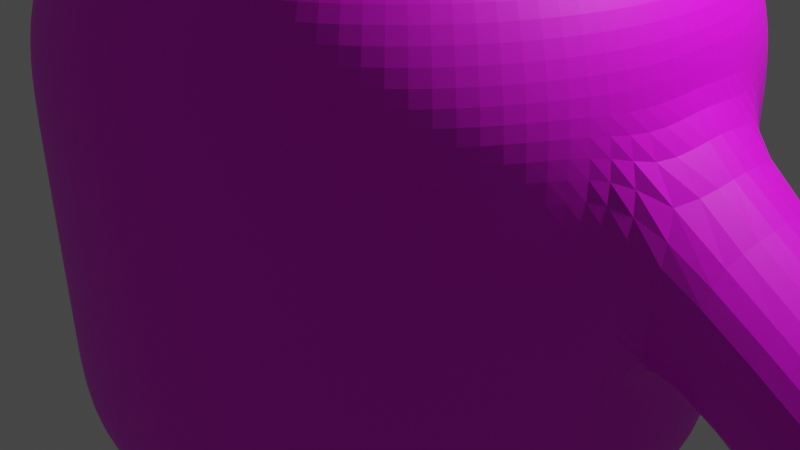 # Source: ninja.blend  (saved by Blender 3.3.6; exported with 4.5.12 LTS)
import bpy
from mathutils import Matrix  # noqa: F401  (used for matrix-valued properties, if any)

bpy.ops.wm.read_factory_settings(use_empty=True)
scene = bpy.context.scene
scene.name = 'Scene'

# ---- collections
col_collection = bpy.data.collections.new('Collection'); scene.collection.children.link(col_collection)

# ---- images (referenced by path relative to the original .blend; pixels are not part of the script)
import os
ASSET_DIR = os.environ.get("B2B_ASSET_DIR", "")  # directory of the original .blend (textures are referenced by path, not embedded)
HERE = os.path.dirname(os.path.abspath(__file__))  # packed textures are extracted next to this script under _unpacked/

def load_image(name, relpath, width, height, colorspace="sRGB"):
    """Load a texture the original file referenced (path relative to the .blend, or extracted next to this script)."""
    p = next((c for c in (os.path.join(HERE, relpath), os.path.join(ASSET_DIR, relpath)) if relpath and os.path.exists(c)), "")
    if p:
        img = bpy.data.images.load(p, check_existing=True)
        img.name = name
    else:  # same state as the original file: an image datablock whose file is absent (Cycles renders it pink)
        img = bpy.data.images.new(name, width, height)
        img.source = "FILE"
        img.filepath = "//" + (relpath or name)
    img.colorspace_settings.name = colorspace
    return img
img_ninjaskin_psd = load_image('ninjaSkin.psd', 'ninjaSkin.psd', 1024, 1024, 'sRGB')

# ---- materials (node trees are filled in below, after node groups)
mat_material_002 = bpy.data.materials.new('Material.002')
mat_material_002.use_transparent_shadow = False

# ---- material node trees
mat_material_002.use_nodes = True; mat_material_002.node_tree.nodes.clear()
_N = mat_material_002.node_tree.nodes; _L = mat_material_002.node_tree.links
n0 = _N.new('ShaderNodeBsdfPrincipled'); n0.name = 'Principled BSDF'; n0.location = (10, 300)
n0.distribution = 'GGX'
n0.subsurface_method = 'RANDOM_WALK_SKIN'
n0.inputs[3].default_value = 1.45
n0.inputs[27].default_value = (0.0, 0.0, 0.0, 1.0)
n0.inputs[28].default_value = 1.0
n1 = _N.new('ShaderNodeOutputMaterial'); n1.name = 'Material Output'; n1.location = (300, 300)
n2 = _N.new('ShaderNodeTexImage'); n2.name = 'Image Texture'; n2.location = (-280, 280)
n2.image = img_ninjaskin_psd
_L.new(n0.outputs[0], n1.inputs[0])
_L.new(n2.outputs[0], n0.inputs[0])
n1.is_active_output = True

# ---- world
world_world = bpy.data.worlds.new('World'); scene.world = world_world
world_world.use_nodes = True; world_world.node_tree.nodes.clear()
_N = world_world.node_tree.nodes; _L = world_world.node_tree.links
n0 = _N.new('ShaderNodeOutputWorld'); n0.name = 'World Output'; n0.location = (300, 300)
n1 = _N.new('ShaderNodeBackground'); n1.name = 'Background'; n1.location = (10, 300)
n1.inputs[0].default_value = (0.05088, 0.05088, 0.05088, 1.0)
_L.new(n1.outputs[0], n0.inputs[0])
n0.is_active_output = True
world_world.color = (0.05088, 0.05088, 0.05088)
world_world.use_sun_shadow = False
world_world.sun_shadow_jitter_overblur = 0.0

# ---- cameras
cam_camera = bpy.data.cameras.new('Camera')
cam_camera.clip_end = 100.0
cam_camera.ortho_scale = 7.314

# ---- lights
light_light = bpy.data.lights.new('Light', 'POINT')
light_light.transmission_factor = 0.0
light_light.energy = 1000.0
light_light.shadow_soft_size = 0.1
light_light.shadow_maximum_resolution = 0.006
light_light.use_absolute_resolution = True

# ---- meshes
me_sphere = bpy.data.meshes.new('Sphere')
me_sphere.from_pydata([(0.0, 1.855, 4.041), (0.0, 2.776, 3.349), (0.0, 3.274, 2.374), (0.0, 3.338, 1.885), (0.0, 3.274, -1.378), (0.0, 2.776, -2.012), (0.1271, 0.6388, 4.415), (0.2492, 1.253, 4.273), (0.3618, 1.819, 4.041), (0.4605, 2.315, 3.729), (0.5415, 2.722, 3.349), (0.6017, 3.025, 2.916), (0.6388, 3.211, 2.374), (0.6513, 3.274, 1.885), (0.6388, 3.211, -1.378), (0.6017, 3.025, -1.708), (0.5415, 2.722, -2.012), (0.4605, 2.315, -2.279), (0.3618, 1.819, -2.498), (0.2492, 1.253, -2.66), (0.1271, 0.6388, -2.76), (0.2492, 0.6017, 4.415), (0.4889, 1.18, 4.273), (0.7098, 1.714, 4.041), (0.9034, 2.181, 3.729), (1.062, 2.564, 3.349), (1.18, 2.849, 2.916), (1.253, 3.025, 2.374), (1.278, 3.084, 1.885), (1.253, 3.025, -1.378), (1.18, 2.849, -1.708), (1.062, 2.564, -2.012), (0.9034, 2.181, -2.279), (0.7098, 1.714, -2.498), (0.4889, 1.18, -2.66), (0.2492, 0.6017, -2.76), (0.3618, 0.5415, 4.415), (0.7098, 1.062, 4.273), (1.03, 1.542, 4.041), (1.311, 1.963, 3.729), (1.542, 2.308, 3.349), (1.714, 2.564, 2.916), (1.819, 2.722, 2.374), (1.855, 2.776, 1.885), (1.819, 2.722, -1.378), (1.714, 2.564, -1.708), (1.542, 2.308, -2.012), (1.311, 1.963, -2.279), (1.03, 1.542, -2.498), (0.7098, 1.062, -2.66), (0.3618, 0.5415, -2.76), (0.4605, 0.4605, 4.415), (0.9034, 0.9034, 4.273), (1.311, 1.311, 4.041), (1.669, 1.669, 3.729), (1.963, 1.963, 3.349), (2.181, 2.181, 2.916), (2.315, 2.315, 2.374), (2.361, 2.361, 1.885), (2.315, 2.315, -1.378), (2.181, 2.181, -1.708), (1.963, 1.963, -2.012), (1.669, 1.669, -2.279), (1.311, 1.311, -2.498), (0.9034, 0.9034, -2.66), (0.4605, 0.4605, -2.76), (0.5415, 0.3618, 4.415), (1.062, 0.7098, 4.273), (1.542, 1.03, 4.041), (1.963, 1.311, 3.729), (2.308, 1.542, 3.349), (2.564, 1.714, 2.916), (2.722, 1.819, 2.374), (2.776, 1.855, 1.885), (2.722, 1.819, -1.378), (2.564, 1.714, -1.708), (2.308, 1.542, -2.012), (1.963, 1.311, -2.279), (1.542, 1.03, -2.498), (1.062, 0.7098, -2.66), (0.5415, 0.3618, -2.76), (0.0, 0.0, 4.463), (0.6017, 0.2492, 4.415), (1.18, 0.4889, 4.273), (1.714, 0.7098, 4.041), (2.181, 0.9034, 3.729), (2.564, 1.062, 3.349), (2.849, 1.18, 2.916), (3.025, 1.253, 2.374), (3.084, 1.278, 1.885), (3.025, 1.253, -1.378), (2.849, 1.18, -1.708), (2.564, 1.062, -2.012), (2.181, 0.9034, -2.279), (1.714, 0.7098, -2.498), (1.18, 0.4889, -2.66), (0.6017, 0.2492, -2.76), (0.6388, 0.1271, 4.415), (1.253, 0.2492, 4.273), (1.819, 0.3618, 4.041), (2.315, 0.4605, 3.729), (2.722, 0.5415, 3.349), (3.025, 0.6017, 2.916), (3.211, 0.6388, 2.374), (3.287, 0.6272, 1.695), (3.211, 0.6388, -1.378), (3.025, 0.6017, -1.708), (2.722, 0.5415, -2.012), (2.43, 0.6615, -2.224), (1.661, 0.5973, -2.561), (1.253, 0.2492, -2.66), (0.6388, 0.1271, -2.76), (0.6513, -3.731e-08, 4.415), (1.278, -7.462e-08, 4.273), (1.855, -1.741e-07, 4.041), (2.361, 4.975e-08, 3.729), (2.776, -2.985e-07, 3.349), (3.084, 1.492e-07, 2.916), (3.274, -2.985e-07, 2.374), (3.292, 1.288e-05, 1.955), (3.274, -2.985e-07, -1.378), (3.084, 1.492e-07, -1.708), (2.776, -2.985e-07, -2.012), (2.8, 1.894e-07, -2.105), (1.41, -4.378e-07, -2.711), (1.278, -7.462e-08, -2.66), (0.6513, -3.731e-08, -2.76), (0.6388, -0.1271, 4.415), (1.253, -0.2492, 4.273), (1.819, -0.3618, 4.041), (2.315, -0.4605, 3.729), (2.722, -0.5415, 3.349), (3.025, -0.6017, 2.916), (3.211, -0.6388, 2.374), (3.287, -0.6272, 1.695), (3.211, -0.6388, -1.378), (3.025, -0.6017, -1.708), (2.722, -0.5415, -2.012), (2.43, -0.6615, -2.224), (1.661, -0.5973, -2.561), (1.253, -0.2492, -2.66), (0.6388, -0.1271, -2.76), (0.6017, -0.2492, 4.415), (1.18, -0.4889, 4.273), (1.714, -0.7098, 4.041), (2.181, -0.9034, 3.729), (2.564, -1.062, 3.349), (2.849, -1.18, 2.916), (3.025, -1.253, 2.374), (3.084, -1.278, 1.885), (3.025, -1.253, -1.378), (2.849, -1.18, -1.708), (2.564, -1.062, -2.012), (2.181, -0.9034, -2.279), (1.714, -0.7098, -2.498), (1.18, -0.4889, -2.66), (0.6017, -0.2492, -2.76), (0.5415, -0.3618, 4.415), (1.062, -0.7098, 4.273), (1.542, -1.03, 4.041), (1.963, -1.311, 3.729), (2.308, -1.542, 3.349), (2.564, -1.714, 2.916), (2.722, -1.819, 2.374), (2.776, -1.855, 1.885), (2.722, -1.819, -1.378), (2.564, -1.714, -1.708), (2.308, -1.542, -2.012), (1.963, -1.311, -2.279), (1.542, -1.03, -2.498), (1.062, -0.7098, -2.66), (0.5415, -0.3618, -2.76), (0.4605, -0.4605, 4.415), (0.9034, -0.9034, 4.273), (1.311, -1.311, 4.041), (1.669, -1.669, 3.729), (1.963, -1.963, 3.349), (2.181, -2.181, 2.916), (2.315, -2.315, 2.374), (2.361, -2.361, 1.885), (2.315, -2.315, -1.378), (2.181, -2.181, -1.708), (1.963, -1.963, -2.012), (1.669, -1.669, -2.279), (1.311, -1.311, -2.498), (0.9034, -0.9034, -2.66), (0.4605, -0.4605, -2.76), (0.3618, -0.5415, 4.415), (0.7098, -1.062, 4.273), (1.03, -1.542, 4.041), (1.311, -1.963, 3.729), (1.542, -2.308, 3.349), (1.714, -2.564, 2.916), (1.819, -2.722, 2.374), (1.855, -2.776, 1.885), (1.819, -2.722, -1.378), (1.714, -2.564, -1.708), (1.542, -2.308, -2.012), (1.311, -1.963, -2.279), (1.03, -1.542, -2.498), (0.7098, -1.062, -2.66), (0.3618, -0.5415, -2.76), (0.2492, -0.6017, 4.415), (0.4889, -1.18, 4.273), (0.7098, -1.714, 4.041), (0.9034, -2.181, 3.729), (1.062, -2.564, 3.349), (1.18, -2.849, 2.916), (1.253, -3.025, 2.374), (1.278, -3.084, 1.885), (1.253, -3.025, -1.378), (1.18, -2.849, -1.708), (1.062, -2.564, -2.012), (0.9034, -2.181, -2.279), (0.7098, -1.714, -2.498), (0.4889, -1.18, -2.66), (0.2492, -0.6017, -2.76), (0.1271, -0.6388, 4.415), (0.2492, -1.253, 4.273), (0.3618, -1.819, 4.041), (0.4605, -2.315, 3.729), (0.5415, -2.722, 3.349), (0.6017, -3.025, 2.916), (0.6388, -3.211, 2.374), (0.6513, -3.274, 1.885), (0.6388, -3.211, -1.378), (0.6017, -3.025, -1.708), (0.5415, -2.722, -2.012), (0.4605, -2.315, -2.279), (0.3618, -1.819, -2.498), (0.2492, -1.253, -2.66), (0.1271, -0.6388, -2.76), (0.0, -0.6513, 4.415), (0.0, -1.278, 4.273), (0.0, -1.855, 4.041), (0.0, -2.361, 3.729), (0.0, -2.776, 3.349), (0.0, -3.084, 2.916), (0.0, -3.274, 2.374), (0.0, -3.338, 1.885), (0.0, -3.274, -1.378), (0.0, -3.084, -1.708), (0.0, -2.776, -2.012), (0.0, -2.361, -2.279), (0.0, -1.855, -2.498), (0.0, -1.278, -2.66), (0.0, -0.6513, -2.76), (0.0, 0.0, -2.794), (0.0, 0.6513, 4.415), (0.0, 1.278, 4.273), (0.0, 2.361, 3.729), (0.0, 3.084, 2.916), (0.0, 3.084, -1.708), (0.0, 2.361, -2.279), (0.0, 1.855, -2.498), (0.0, 1.278, -2.66), (0.0, 0.6513, -2.76), (0.0, 3.306, 0.2532), (0.645, 3.243, 0.2532), (1.265, 3.055, 0.2532), (1.837, 2.749, 0.2532), (2.338, 2.338, 0.2532), (2.749, 1.837, 0.2532), (3.055, 1.265, 0.2532), (3.263, 0.6272, 0.4411), (3.258, -1.379e-05, 0.1813), (3.263, -0.6272, 0.4411), (3.055, -1.265, 0.2532), (2.749, -1.837, 0.2532), (2.338, -2.338, 0.2532), (1.837, -2.749, 0.2532), (1.265, -3.055, 0.2532), (0.645, -3.243, 0.2532), (0.0, -3.306, 0.2532), (0.0, 3.29, -0.5626), (0.6419, 3.227, -0.5626), (1.259, 3.04, -0.5626), (1.828, 2.736, -0.5626), (2.327, 2.327, -0.5626), (2.736, 1.828, -0.5626), (3.04, 1.259, -0.5626), (3.227, 0.6419, -0.5626), (3.29, -3.607e-07, -0.5626), (3.227, -0.6419, -0.5626), (3.04, -1.259, -0.5626), (2.736, -1.828, -0.5626), (2.327, -2.327, -0.5626), (1.828, -2.736, -0.5626), (1.259, -3.04, -0.5626), (0.6419, -3.227, -0.5626), (0.0, -3.29, -0.5626), (0.0, 3.322, 1.069), (0.6482, 3.259, 1.069), (1.271, 3.069, 1.069), (1.846, 2.762, 1.069), (2.349, 2.349, 1.069), (2.762, 1.846, 1.069), (3.069, 1.271, 1.069), (3.275, 0.887, 1.068), (3.275, -0.887, 1.068), (3.069, -1.271, 1.069), (2.762, -1.846, 1.069), (2.349, -2.349, 1.069), (1.846, -2.762, 1.069), (1.271, -3.069, 1.069), (0.6482, -3.259, 1.069), (0.0, -3.322, 1.069), (5.616, 0.6272, 0.1909), (5.779, 1.255e-05, 0.3934), (5.616, -0.6272, 0.1909), (4.83, 0.6272, -0.7867), (4.667, -1.418e-05, -0.9892), (4.83, -0.6272, -0.7867), (5.223, 0.887, -0.2979), (5.223, -0.887, -0.2979), (5.854, 0.5211, -0.1362), (5.989, 1.016e-05, 0.03205), (5.854, -0.5211, -0.1362), (5.201, 0.5211, -0.9484), (5.065, -1.205e-05, -1.117), (5.201, -0.5211, -0.9484), (5.527, 0.7369, -0.5423), (5.527, -0.7369, -0.5423), (5.874, 0.2778, -0.4909), (5.946, 4.792e-06, -0.4012), (5.874, -0.2778, -0.4908), (5.526, 0.2778, -0.9239), (5.454, -7.046e-06, -1.014), (5.526, -0.2778, -0.9239), (5.7, 0.3929, -0.7074), (5.7, -0.3929, -0.7074), (5.873, 0.1004, -0.7229), (5.899, 8.036e-07, -0.6905), (5.873, -0.1004, -0.7229), (5.747, 0.1004, -0.8795), (5.721, -3.477e-06, -0.9119), (5.747, -0.1004, -0.8795), (5.81, 0.142, -0.8012), (5.81, -0.142, -0.8012), (2.464, 0.6195, -3.779), (1.698, 0.5308, -3.762), (2.84, 0.02781, -3.817), (1.453, -0.02638, -3.785), (2.511, -0.5908, -3.767), (1.741, -0.5621, -3.752), (2.362, 0.4427, -3.961), (1.812, 0.379, -3.949), (2.632, 0.01794, -3.988), (1.636, -0.02095, -3.965), (2.396, -0.4261, -3.952), (1.843, -0.4055, -3.941), (2.267, 0.2752, -4.034), (1.923, 0.2354, -4.026), (2.436, 0.009626, -4.051), (1.814, -0.01469, -4.036), (2.288, -0.268, -4.028), (1.943, -0.2551, -4.021), (2.171, 0.1047, -4.075), (2.038, 0.08918, -4.072), (2.237, 0.001488, -4.082), (1.995, -0.007958, -4.076), (2.179, -0.1064, -4.073), (2.045, -0.1014, -4.071), (-0.1271, 0.6388, 4.415), (-0.2492, 1.253, 4.273), (-0.3618, 1.819, 4.041), (-0.4605, 2.315, 3.729), (-0.5415, 2.722, 3.349), (-0.6017, 3.025, 2.916), (-0.6388, 3.211, 2.374), (-0.6513, 3.274, 1.885), (-0.6388, 3.211, -1.378), (-0.6017, 3.025, -1.708), (-0.5415, 2.722, -2.012), (-0.4605, 2.315, -2.279), (-0.3618, 1.819, -2.498), (-0.2492, 1.253, -2.66), (-0.1271, 0.6388, -2.76), (-0.2492, 0.6017, 4.415), (-0.4889, 1.18, 4.273), (-0.7098, 1.714, 4.041), (-0.9034, 2.181, 3.729), (-1.062, 2.564, 3.349), (-1.18, 2.849, 2.916), (-1.253, 3.025, 2.374), (-1.278, 3.084, 1.885), (-1.253, 3.025, -1.378), (-1.18, 2.849, -1.708), (-1.062, 2.564, -2.012), (-0.9034, 2.181, -2.279), (-0.7098, 1.714, -2.498), (-0.4889, 1.18, -2.66), (-0.2492, 0.6017, -2.76), (-0.3618, 0.5415, 4.415), (-0.7098, 1.062, 4.273), (-1.03, 1.542, 4.041), (-1.311, 1.963, 3.729), (-1.542, 2.308, 3.349), (-1.714, 2.564, 2.916), (-1.819, 2.722, 2.374), (-1.855, 2.776, 1.885), (-1.819, 2.722, -1.378), (-1.714, 2.564, -1.708), (-1.542, 2.308, -2.012), (-1.311, 1.963, -2.279), (-1.03, 1.542, -2.498), (-0.7098, 1.062, -2.66), (-0.3618, 0.5415, -2.76), (-0.4605, 0.4605, 4.415), (-0.9034, 0.9034, 4.273), (-1.311, 1.311, 4.041), (-1.669, 1.669, 3.729), (-1.963, 1.963, 3.349), (-2.181, 2.181, 2.916), (-2.315, 2.315, 2.374), (-2.361, 2.361, 1.885), (-2.315, 2.315, -1.378), (-2.181, 2.181, -1.708), (-1.963, 1.963, -2.012), (-1.669, 1.669, -2.279), (-1.311, 1.311, -2.498), (-0.9034, 0.9034, -2.66), (-0.4605, 0.4605, -2.76), (-0.5415, 0.3618, 4.415), (-1.062, 0.7098, 4.273), (-1.542, 1.03, 4.041), (-1.963, 1.311, 3.729), (-2.308, 1.542, 3.349), (-2.564, 1.714, 2.916), (-2.722, 1.819, 2.374), (-2.776, 1.855, 1.885), (-2.722, 1.819, -1.378), (-2.564, 1.714, -1.708), (-2.308, 1.542, -2.012), (-1.963, 1.311, -2.279), (-1.542, 1.03, -2.498), (-1.062, 0.7098, -2.66), (-0.5415, 0.3618, -2.76), (-0.6017, 0.2492, 4.415), (-1.18, 0.4889, 4.273), (-1.714, 0.7098, 4.041), (-2.181, 0.9034, 3.729), (-2.564, 1.062, 3.349), (-2.849, 1.18, 2.916), (-3.025, 1.253, 2.374), (-3.084, 1.278, 1.885), (-3.025, 1.253, -1.378), (-2.849, 1.18, -1.708), (-2.564, 1.062, -2.012), (-2.181, 0.9034, -2.279), (-1.714, 0.7098, -2.498), (-1.18, 0.4889, -2.66), (-0.6017, 0.2492, -2.76), (-0.6388, 0.1271, 4.415), (-1.253, 0.2492, 4.273), (-1.819, 0.3618, 4.041), (-2.315, 0.4605, 3.729), (-2.722, 0.5415, 3.349), (-3.025, 0.6017, 2.916), (-3.211, 0.6388, 2.374), (-3.287, 0.6272, 1.695), (-3.211, 0.6388, -1.378), (-3.025, 0.6017, -1.708), (-2.722, 0.5415, -2.012), (-2.43, 0.6615, -2.224), (-1.661, 0.5973, -2.561), (-1.253, 0.2492, -2.66), (-0.6388, 0.1271, -2.76), (-0.6513, -3.731e-08, 4.415), (-1.278, -7.462e-08, 4.273), (-1.855, -1.741e-07, 4.041), (-2.361, 4.975e-08, 3.729), (-2.776, -2.985e-07, 3.349), (-3.084, 1.492e-07, 2.916), (-3.274, -2.985e-07, 2.374), (-3.292, 1.288e-05, 1.955), (-3.274, -2.985e-07, -1.378), (-3.084, 1.492e-07, -1.708), (-2.776, -2.985e-07, -2.012), (-2.8, 1.894e-07, -2.105), (-1.41, -4.378e-07, -2.711), (-1.278, -7.462e-08, -2.66), (-0.6513, -3.731e-08, -2.76), (-0.6388, -0.1271, 4.415), (-1.253, -0.2492, 4.273), (-1.819, -0.3618, 4.041), (-2.315, -0.4605, 3.729), (-2.722, -0.5415, 3.349), (-3.025, -0.6017, 2.916), (-3.211, -0.6388, 2.374), (-3.287, -0.6272, 1.695), (-3.211, -0.6388, -1.378), (-3.025, -0.6017, -1.708), (-2.722, -0.5415, -2.012), (-2.43, -0.6615, -2.224), (-1.661, -0.5973, -2.561), (-1.253, -0.2492, -2.66), (-0.6388, -0.1271, -2.76), (-0.6017, -0.2492, 4.415), (-1.18, -0.4889, 4.273), (-1.714, -0.7098, 4.041), (-2.181, -0.9034, 3.729), (-2.564, -1.062, 3.349), (-2.849, -1.18, 2.916), (-3.025, -1.253, 2.374), (-3.084, -1.278, 1.885), (-3.025, -1.253, -1.378), (-2.849, -1.18, -1.708), (-2.564, -1.062, -2.012), (-2.181, -0.9034, -2.279), (-1.714, -0.7098, -2.498), (-1.18, -0.4889, -2.66), (-0.6017, -0.2492, -2.76), (-0.5415, -0.3618, 4.415), (-1.062, -0.7098, 4.273), (-1.542, -1.03, 4.041), (-1.963, -1.311, 3.729), (-2.308, -1.542, 3.349), (-2.564, -1.714, 2.916), (-2.722, -1.819, 2.374), (-2.776, -1.855, 1.885), (-2.722, -1.819, -1.378), (-2.564, -1.714, -1.708), (-2.308, -1.542, -2.012), (-1.963, -1.311, -2.279), (-1.542, -1.03, -2.498), (-1.062, -0.7098, -2.66), (-0.5415, -0.3618, -2.76), (-0.4605, -0.4605, 4.415), (-0.9034, -0.9034, 4.273), (-1.311, -1.311, 4.041), (-1.669, -1.669, 3.729), (-1.963, -1.963, 3.349), (-2.181, -2.181, 2.916), (-2.315, -2.315, 2.374), (-2.361, -2.361, 1.885), (-2.315, -2.315, -1.378), (-2.181, -2.181, -1.708), (-1.963, -1.963, -2.012), (-1.669, -1.669, -2.279), (-1.311, -1.311, -2.498), (-0.9034, -0.9034, -2.66), (-0.4605, -0.4605, -2.76), (-0.3618, -0.5415, 4.415), (-0.7098, -1.062, 4.273), (-1.03, -1.542, 4.041), (-1.311, -1.963, 3.729), (-1.542, -2.308, 3.349), (-1.714, -2.564, 2.916), (-1.819, -2.722, 2.374), (-1.855, -2.776, 1.885), (-1.819, -2.722, -1.378), (-1.714, -2.564, -1.708), (-1.542, -2.308, -2.012), (-1.311, -1.963, -2.279), (-1.03, -1.542, -2.498), (-0.7098, -1.062, -2.66), (-0.3618, -0.5415, -2.76), (-0.2492, -0.6017, 4.415), (-0.4889, -1.18, 4.273), (-0.7098, -1.714, 4.041), (-0.9034, -2.181, 3.729), (-1.062, -2.564, 3.349), (-1.18, -2.849, 2.916), (-1.253, -3.025, 2.374), (-1.278, -3.084, 1.885), (-1.253, -3.025, -1.378), (-1.18, -2.849, -1.708), (-1.062, -2.564, -2.012), (-0.9034, -2.181, -2.279), (-0.7098, -1.714, -2.498), (-0.4889, -1.18, -2.66), (-0.2492, -0.6017, -2.76), (-0.1271, -0.6388, 4.415), (-0.2492, -1.253, 4.273), (-0.3618, -1.819, 4.041), (-0.4605, -2.315, 3.729), (-0.5415, -2.722, 3.349), (-0.6017, -3.025, 2.916), (-0.6388, -3.211, 2.374), (-0.6513, -3.274, 1.885), (-0.6388, -3.211, -1.378), (-0.6017, -3.025, -1.708), (-0.5415, -2.722, -2.012), (-0.4605, -2.315, -2.279), (-0.3618, -1.819, -2.498), (-0.2492, -1.253, -2.66), (-0.1271, -0.6388, -2.76), (-0.645, 3.243, 0.2532), (-1.265, 3.055, 0.2532), (-1.837, 2.749, 0.2532), (-2.338, 2.338, 0.2532), (-2.749, 1.837, 0.2532), (-3.055, 1.265, 0.2532), (-3.263, 0.6272, 0.4411), (-3.258, -1.379e-05, 0.1813), (-3.263, -0.6272, 0.4411), (-3.055, -1.265, 0.2532), (-2.749, -1.837, 0.2532), (-2.338, -2.338, 0.2532), (-1.837, -2.749, 0.2532), (-1.265, -3.055, 0.2532), (-0.645, -3.243, 0.2532), (-0.6419, 3.227, -0.5626), (-1.259, 3.04, -0.5626), (-1.828, 2.736, -0.5626), (-2.327, 2.327, -0.5626), (-2.736, 1.828, -0.5626), (-3.04, 1.259, -0.5626), (-3.227, 0.6419, -0.5626), (-3.29, -3.607e-07, -0.5626), (-3.227, -0.6419, -0.5626), (-3.04, -1.259, -0.5626), (-2.736, -1.828, -0.5626), (-2.327, -2.327, -0.5626), (-1.828, -2.736, -0.5626), (-1.259, -3.04, -0.5626), (-0.6419, -3.227, -0.5626), (-0.6482, 3.259, 1.069), (-1.271, 3.069, 1.069), (-1.846, 2.762, 1.069), (-2.349, 2.349, 1.069), (-2.762, 1.846, 1.069), (-3.069, 1.271, 1.069), (-3.275, 0.887, 1.068), (-3.275, -0.887, 1.068), (-3.069, -1.271, 1.069), (-2.762, -1.846, 1.069), (-2.349, -2.349, 1.069), (-1.846, -2.762, 1.069), (-1.271, -3.069, 1.069), (-0.6482, -3.259, 1.069), (-5.616, 0.6272, 0.1909), (-5.779, 1.255e-05, 0.3934), (-5.616, -0.6272, 0.1909), (-4.83, 0.6272, -0.7867), (-4.667, -1.418e-05, -0.9892), (-4.83, -0.6272, -0.7867), (-5.223, 0.887, -0.2979), (-5.223, -0.887, -0.2979), (-5.854, 0.5211, -0.1362), (-5.989, 1.016e-05, 0.03205), (-5.854, -0.5211, -0.1362), (-5.201, 0.5211, -0.9484), (-5.065, -1.205e-05, -1.117), (-5.201, -0.5211, -0.9484), (-5.527, 0.7369, -0.5423), (-5.527, -0.7369, -0.5423), (-5.874, 0.2778, -0.4909), (-5.946, 4.792e-06, -0.4012), (-5.874, -0.2778, -0.4908), (-5.526, 0.2778, -0.9239), (-5.454, -7.046e-06, -1.014), (-5.526, -0.2778, -0.9239), (-5.7, 0.3929, -0.7074), (-5.7, -0.3929, -0.7074), (-5.873, 0.1004, -0.7229), (-5.899, 8.036e-07, -0.6905), (-5.873, -0.1004, -0.7229), (-5.747, 0.1004, -0.8795), (-5.721, -3.477e-06, -0.9119), (-5.747, -0.1004, -0.8795), (-5.81, 0.142, -0.8012), (-5.81, -0.142, -0.8012), (-2.464, 0.6195, -3.779), (-1.698, 0.5308, -3.762), (-2.84, 0.02781, -3.817), (-1.453, -0.02638, -3.785), (-2.511, -0.5908, -3.767), (-1.741, -0.5621, -3.752), (-2.362, 0.4427, -3.961), (-1.812, 0.379, -3.949), (-2.632, 0.01794, -3.988), (-1.636, -0.02095, -3.965), (-2.396, -0.4261, -3.952), (-1.843, -0.4055, -3.941), (-2.267, 0.2752, -4.034), (-1.923, 0.2354, -4.026), (-2.436, 0.009626, -4.051), (-1.814, -0.01469, -4.036), (-2.288, -0.268, -4.028), (-1.943, -0.2551, -4.021), (-2.171, 0.1047, -4.075), (-2.038, 0.08918, -4.072), (-2.237, 0.001488, -4.082), (-1.995, -0.007958, -4.076), (-2.179, -0.1064, -4.073), (-2.045, -0.1014, -4.071)], [], [(291, 3, 13, 292), (249, 248, 6, 7), (252, 4, 14, 15), (0, 249, 7, 8), (5, 252, 15, 16), (250, 0, 8, 9), (253, 5, 16, 17), (1, 250, 9, 10), (254, 253, 17, 18), (251, 1, 10, 11), (255, 254, 18, 19), (2, 251, 11, 12), (256, 255, 19, 20), (3, 2, 12, 13), (248, 81, 6), (247, 256, 20), (20, 19, 34, 35), (13, 12, 27, 28), (6, 81, 21), (247, 20, 35), (292, 13, 28, 293), (7, 6, 21, 22), (15, 14, 29, 30), (8, 7, 22, 23), (16, 15, 30, 31), (9, 8, 23, 24), (17, 16, 31, 32), (10, 9, 24, 25), (18, 17, 32, 33), (11, 10, 25, 26), (19, 18, 33, 34), (12, 11, 26, 27), (32, 31, 46, 47), (25, 24, 39, 40), (33, 32, 47, 48), (26, 25, 40, 41), (34, 33, 48, 49), (27, 26, 41, 42), (35, 34, 49, 50), (28, 27, 42, 43), (21, 81, 36), (247, 35, 50), (293, 28, 43, 294), (22, 21, 36, 37), (30, 29, 44, 45), (23, 22, 37, 38), (31, 30, 45, 46), (24, 23, 38, 39), (36, 81, 51), (247, 50, 65), (294, 43, 58, 295), (37, 36, 51, 52), (45, 44, 59, 60), (38, 37, 52, 53), (46, 45, 60, 61), (39, 38, 53, 54), (47, 46, 61, 62), (40, 39, 54, 55), (48, 47, 62, 63), (41, 40, 55, 56), (49, 48, 63, 64), (42, 41, 56, 57), (50, 49, 64, 65), (43, 42, 57, 58), (55, 54, 69, 70), (63, 62, 77, 78), (56, 55, 70, 71), (64, 63, 78, 79), (57, 56, 71, 72), (65, 64, 79, 80), (58, 57, 72, 73), (51, 81, 66), (247, 65, 80), (295, 58, 73, 296), (52, 51, 66, 67), (60, 59, 74, 75), (53, 52, 67, 68), (61, 60, 75, 76), (54, 53, 68, 69), (62, 61, 76, 77), (296, 73, 89, 297), (67, 66, 82, 83), (75, 74, 90, 91), (68, 67, 83, 84), (76, 75, 91, 92), (69, 68, 84, 85), (77, 76, 92, 93), (70, 69, 85, 86), (78, 77, 93, 94), (71, 70, 86, 87), (79, 78, 94, 95), (72, 71, 87, 88), (80, 79, 95, 96), (73, 72, 88, 89), (66, 81, 82), (247, 80, 96), (94, 93, 108, 109), (87, 86, 101, 102), (95, 94, 109, 110), (88, 87, 102, 103), (96, 95, 110, 111), (89, 88, 103, 104), (82, 81, 97), (247, 96, 111), (297, 89, 104, 298), (83, 82, 97, 98), (91, 90, 105, 106), (84, 83, 98, 99), (92, 91, 106, 107), (85, 84, 99, 100), (93, 92, 107, 108), (86, 85, 100, 101), (98, 97, 112, 113), (106, 105, 120, 121), (99, 98, 113, 114), (107, 106, 121, 122), (100, 99, 114, 115), (108, 107, 122, 123), (101, 100, 115, 116), (124, 109, 340, 342), (102, 101, 116, 117), (110, 109, 124, 125), (103, 102, 117, 118), (111, 110, 125, 126), (104, 103, 118, 119), (97, 81, 112), (247, 111, 126), (117, 116, 131, 132), (125, 124, 139, 140), (118, 117, 132, 133), (126, 125, 140, 141), (119, 118, 133, 134), (112, 81, 127), (247, 126, 141), (113, 112, 127, 128), (121, 120, 135, 136), (114, 113, 128, 129), (122, 121, 136, 137), (115, 114, 129, 130), (123, 122, 137, 138), (116, 115, 130, 131), (138, 139, 344, 343), (136, 135, 150, 151), (129, 128, 143, 144), (137, 136, 151, 152), (130, 129, 144, 145), (138, 137, 152, 153), (131, 130, 145, 146), (139, 138, 153, 154), (132, 131, 146, 147), (140, 139, 154, 155), (133, 132, 147, 148), (141, 140, 155, 156), (134, 133, 148, 149), (127, 81, 142), (247, 141, 156), (299, 134, 149, 300), (128, 127, 142, 143), (155, 154, 169, 170), (148, 147, 162, 163), (156, 155, 170, 171), (149, 148, 163, 164), (142, 81, 157), (247, 156, 171), (300, 149, 164, 301), (143, 142, 157, 158), (151, 150, 165, 166), (144, 143, 158, 159), (152, 151, 166, 167), (145, 144, 159, 160), (153, 152, 167, 168), (146, 145, 160, 161), (154, 153, 168, 169), (147, 146, 161, 162), (167, 166, 181, 182), (160, 159, 174, 175), (168, 167, 182, 183), (161, 160, 175, 176), (169, 168, 183, 184), (162, 161, 176, 177), (170, 169, 184, 185), (163, 162, 177, 178), (171, 170, 185, 186), (164, 163, 178, 179), (157, 81, 172), (247, 171, 186), (301, 164, 179, 302), (158, 157, 172, 173), (166, 165, 180, 181), (159, 158, 173, 174), (186, 185, 200, 201), (179, 178, 193, 194), (172, 81, 187), (247, 186, 201), (302, 179, 194, 303), (173, 172, 187, 188), (181, 180, 195, 196), (174, 173, 188, 189), (182, 181, 196, 197), (175, 174, 189, 190), (183, 182, 197, 198), (176, 175, 190, 191), (184, 183, 198, 199), (177, 176, 191, 192), (185, 184, 199, 200), (178, 177, 192, 193), (190, 189, 204, 205), (198, 197, 212, 213), (191, 190, 205, 206), (199, 198, 213, 214), (192, 191, 206, 207), (200, 199, 214, 215), (193, 192, 207, 208), (201, 200, 215, 216), (194, 193, 208, 209), (187, 81, 202), (247, 201, 216), (303, 194, 209, 304), (188, 187, 202, 203), (196, 195, 210, 211), (189, 188, 203, 204), (197, 196, 211, 212), (209, 208, 223, 224), (202, 81, 217), (247, 216, 231), (304, 209, 224, 305), (203, 202, 217, 218), (211, 210, 225, 226), (204, 203, 218, 219), (212, 211, 226, 227), (205, 204, 219, 220), (213, 212, 227, 228), (206, 205, 220, 221), (214, 213, 228, 229), (207, 206, 221, 222), (215, 214, 229, 230), (208, 207, 222, 223), (216, 215, 230, 231), (228, 227, 242, 243), (221, 220, 235, 236), (229, 228, 243, 244), (222, 221, 236, 237), (230, 229, 244, 245), (223, 222, 237, 238), (231, 230, 245, 246), (224, 223, 238, 239), (217, 81, 232), (247, 231, 246), (305, 224, 239, 306), (218, 217, 232, 233), (226, 225, 240, 241), (219, 218, 233, 234), (227, 226, 241, 242), (220, 219, 234, 235), (289, 272, 273, 290), (288, 271, 272, 289), (287, 270, 271, 288), (286, 269, 270, 287), (285, 268, 269, 286), (284, 267, 268, 285), (283, 266, 267, 284), (282, 265, 266, 283), (281, 264, 265, 282), (280, 263, 264, 281), (279, 262, 263, 280), (278, 261, 262, 279), (277, 260, 261, 278), (276, 259, 260, 277), (275, 258, 259, 276), (274, 257, 258, 275), (4, 274, 275, 14), (14, 275, 276, 29), (29, 276, 277, 44), (44, 277, 278, 59), (59, 278, 279, 74), (74, 279, 280, 90), (90, 280, 281, 105), (105, 281, 282, 120), (120, 282, 283, 135), (135, 283, 284, 150), (150, 284, 285, 165), (165, 285, 286, 180), (180, 286, 287, 195), (195, 287, 288, 210), (210, 288, 289, 225), (225, 289, 290, 240), (272, 305, 306, 273), (271, 304, 305, 272), (270, 303, 304, 271), (269, 302, 303, 270), (268, 301, 302, 269), (267, 300, 301, 268), (266, 299, 300, 267), (263, 297, 298, 264), (262, 296, 297, 263), (261, 295, 296, 262), (260, 294, 295, 261), (259, 293, 294, 260), (258, 292, 293, 259), (257, 291, 292, 258), (104, 119, 308, 307), (313, 307, 315, 321), (298, 104, 307, 313), (265, 264, 310, 311), (299, 266, 312, 314), (134, 299, 314, 309), (119, 134, 309, 308), (266, 265, 311, 312), (264, 298, 313, 310), (318, 321, 329, 326), (312, 311, 319, 320), (310, 313, 321, 318), (307, 308, 316, 315), (309, 314, 322, 317), (311, 310, 318, 319), (314, 312, 320, 322), (308, 309, 317, 316), (329, 323, 331, 337), (315, 316, 324, 323), (317, 322, 330, 325), (319, 318, 326, 327), (322, 320, 328, 330), (316, 317, 325, 324), (321, 315, 323, 329), (320, 319, 327, 328), (332, 333, 338, 336, 335, 334, 337, 331), (328, 327, 335, 336), (326, 329, 337, 334), (323, 324, 332, 331), (325, 330, 338, 333), (327, 326, 334, 335), (330, 328, 336, 338), (324, 325, 333, 332), (342, 340, 346, 348), (344, 342, 348, 350), (108, 123, 341, 339), (109, 108, 339, 340), (123, 138, 343, 341), (139, 124, 342, 344), (349, 350, 356, 355), (347, 349, 355, 353), (341, 343, 349, 347), (343, 344, 350, 349), (339, 341, 347, 345), (340, 339, 345, 346), (354, 352, 358, 360), (356, 354, 360, 362), (345, 347, 353, 351), (346, 345, 351, 352), (350, 348, 354, 356), (348, 346, 352, 354), (358, 357, 359, 360), (360, 359, 361, 362), (353, 355, 361, 359), (355, 356, 362, 361), (351, 353, 359, 357), (352, 351, 357, 358), (291, 618, 370, 3), (249, 364, 363, 248), (252, 372, 371, 4), (0, 365, 364, 249), (5, 373, 372, 252), (250, 366, 365, 0), (253, 374, 373, 5), (1, 367, 366, 250), (254, 375, 374, 253), (251, 368, 367, 1), (255, 376, 375, 254), (2, 369, 368, 251), (256, 377, 376, 255), (3, 370, 369, 2), (248, 363, 81), (247, 377, 256), (377, 392, 391, 376), (370, 385, 384, 369), (363, 378, 81), (247, 392, 377), (618, 619, 385, 370), (364, 379, 378, 363), (372, 387, 386, 371), (365, 380, 379, 364), (373, 388, 387, 372), (366, 381, 380, 365), (374, 389, 388, 373), (367, 382, 381, 366), (375, 390, 389, 374), (368, 383, 382, 367), (376, 391, 390, 375), (369, 384, 383, 368), (389, 404, 403, 388), (382, 397, 396, 381), (390, 405, 404, 389), (383, 398, 397, 382), (391, 406, 405, 390), (384, 399, 398, 383), (392, 407, 406, 391), (385, 400, 399, 384), (378, 393, 81), (247, 407, 392), (619, 620, 400, 385), (379, 394, 393, 378), (387, 402, 401, 386), (380, 395, 394, 379), (388, 403, 402, 387), (381, 396, 395, 380), (393, 408, 81), (247, 422, 407), (620, 621, 415, 400), (394, 409, 408, 393), (402, 417, 416, 401), (395, 410, 409, 394), (403, 418, 417, 402), (396, 411, 410, 395), (404, 419, 418, 403), (397, 412, 411, 396), (405, 420, 419, 404), (398, 413, 412, 397), (406, 421, 420, 405), (399, 414, 413, 398), (407, 422, 421, 406), (400, 415, 414, 399), (412, 427, 426, 411), (420, 435, 434, 419), (413, 428, 427, 412), (421, 436, 435, 420), (414, 429, 428, 413), (422, 437, 436, 421), (415, 430, 429, 414), (408, 423, 81), (247, 437, 422), (621, 622, 430, 415), (409, 424, 423, 408), (417, 432, 431, 416), (410, 425, 424, 409), (418, 433, 432, 417), (411, 426, 425, 410), (419, 434, 433, 418), (622, 623, 445, 430), (424, 439, 438, 423), (432, 447, 446, 431), (425, 440, 439, 424), (433, 448, 447, 432), (426, 441, 440, 425), (434, 449, 448, 433), (427, 442, 441, 426), (435, 450, 449, 434), (428, 443, 442, 427), (436, 451, 450, 435), (429, 444, 443, 428), (437, 452, 451, 436), (430, 445, 444, 429), (423, 438, 81), (247, 452, 437), (450, 465, 464, 449), (443, 458, 457, 442), (451, 466, 465, 450), (444, 459, 458, 443), (452, 467, 466, 451), (445, 460, 459, 444), (438, 453, 81), (247, 467, 452), (623, 624, 460, 445), (439, 454, 453, 438), (447, 462, 461, 446), (440, 455, 454, 439), (448, 463, 462, 447), (441, 456, 455, 440), (449, 464, 463, 448), (442, 457, 456, 441), (454, 469, 468, 453), (462, 477, 476, 461), (455, 470, 469, 454), (463, 478, 477, 462), (456, 471, 470, 455), (464, 479, 478, 463), (457, 472, 471, 456), (480, 667, 665, 465), (458, 473, 472, 457), (466, 481, 480, 465), (459, 474, 473, 458), (467, 482, 481, 466), (460, 475, 474, 459), (453, 468, 81), (247, 482, 467), (473, 488, 487, 472), (481, 496, 495, 480), (474, 489, 488, 473), (482, 497, 496, 481), (475, 490, 489, 474), (468, 483, 81), (247, 497, 482), (469, 484, 483, 468), (477, 492, 491, 476), (470, 485, 484, 469), (478, 493, 492, 477), (471, 486, 485, 470), (479, 494, 493, 478), (472, 487, 486, 471), (494, 668, 669, 495), (492, 507, 506, 491), (485, 500, 499, 484), (493, 508, 507, 492), (486, 501, 500, 485), (494, 509, 508, 493), (487, 502, 501, 486), (495, 510, 509, 494), (488, 503, 502, 487), (496, 511, 510, 495), (489, 504, 503, 488), (497, 512, 511, 496), (490, 505, 504, 489), (483, 498, 81), (247, 512, 497), (625, 626, 505, 490), (484, 499, 498, 483), (511, 526, 525, 510), (504, 519, 518, 503), (512, 527, 526, 511), (505, 520, 519, 504), (498, 513, 81), (247, 527, 512), (626, 627, 520, 505), (499, 514, 513, 498), (507, 522, 521, 506), (500, 515, 514, 499), (508, 523, 522, 507), (501, 516, 515, 500), (509, 524, 523, 508), (502, 517, 516, 501), (510, 525, 524, 509), (503, 518, 517, 502), (523, 538, 537, 522), (516, 531, 530, 515), (524, 539, 538, 523), (517, 532, 531, 516), (525, 540, 539, 524), (518, 533, 532, 517), (526, 541, 540, 525), (519, 534, 533, 518), (527, 542, 541, 526), (520, 535, 534, 519), (513, 528, 81), (247, 542, 527), (627, 628, 535, 520), (514, 529, 528, 513), (522, 537, 536, 521), (515, 530, 529, 514), (542, 557, 556, 541), (535, 550, 549, 534), (528, 543, 81), (247, 557, 542), (628, 629, 550, 535), (529, 544, 543, 528), (537, 552, 551, 536), (530, 545, 544, 529), (538, 553, 552, 537), (531, 546, 545, 530), (539, 554, 553, 538), (532, 547, 546, 531), (540, 555, 554, 539), (533, 548, 547, 532), (541, 556, 555, 540), (534, 549, 548, 533), (546, 561, 560, 545), (554, 569, 568, 553), (547, 562, 561, 546), (555, 570, 569, 554), (548, 563, 562, 547), (556, 571, 570, 555), (549, 564, 563, 548), (557, 572, 571, 556), (550, 565, 564, 549), (543, 558, 81), (247, 572, 557), (629, 630, 565, 550), (544, 559, 558, 543), (552, 567, 566, 551), (545, 560, 559, 544), (553, 568, 567, 552), (565, 580, 579, 564), (558, 573, 81), (247, 587, 572), (630, 631, 580, 565), (559, 574, 573, 558), (567, 582, 581, 566), (560, 575, 574, 559), (568, 583, 582, 567), (561, 576, 575, 560), (569, 584, 583, 568), (562, 577, 576, 561), (570, 585, 584, 569), (563, 578, 577, 562), (571, 586, 585, 570), (564, 579, 578, 563), (572, 587, 586, 571), (584, 243, 242, 583), (577, 236, 235, 576), (585, 244, 243, 584), (578, 237, 236, 577), (586, 245, 244, 585), (579, 238, 237, 578), (587, 246, 245, 586), (580, 239, 238, 579), (573, 232, 81), (247, 246, 587), (631, 306, 239, 580), (574, 233, 232, 573), (582, 241, 240, 581), (575, 234, 233, 574), (583, 242, 241, 582), (576, 235, 234, 575), (617, 290, 273, 602), (616, 617, 602, 601), (615, 616, 601, 600), (614, 615, 600, 599), (613, 614, 599, 598), (612, 613, 598, 597), (611, 612, 597, 596), (610, 611, 596, 595), (609, 610, 595, 594), (608, 609, 594, 593), (607, 608, 593, 592), (606, 607, 592, 591), (605, 606, 591, 590), (604, 605, 590, 589), (603, 604, 589, 588), (274, 603, 588, 257), (4, 371, 603, 274), (371, 386, 604, 603), (386, 401, 605, 604), (401, 416, 606, 605), (416, 431, 607, 606), (431, 446, 608, 607), (446, 461, 609, 608), (461, 476, 610, 609), (476, 491, 611, 610), (491, 506, 612, 611), (506, 521, 613, 612), (521, 536, 614, 613), (536, 551, 615, 614), (551, 566, 616, 615), (566, 581, 617, 616), (581, 240, 290, 617), (602, 273, 306, 631), (601, 602, 631, 630), (600, 601, 630, 629), (599, 600, 629, 628), (598, 599, 628, 627), (597, 598, 627, 626), (596, 597, 626, 625), (593, 594, 624, 623), (592, 593, 623, 622), (591, 592, 622, 621), (590, 591, 621, 620), (589, 590, 620, 619), (588, 589, 619, 618), (257, 588, 618, 291), (460, 632, 633, 475), (638, 646, 640, 632), (624, 638, 632, 460), (595, 636, 635, 594), (625, 639, 637, 596), (490, 634, 639, 625), (475, 633, 634, 490), (596, 637, 636, 595), (594, 635, 638, 624), (643, 651, 654, 646), (637, 645, 644, 636), (635, 643, 646, 638), (632, 640, 641, 633), (634, 642, 647, 639), (636, 644, 643, 635), (639, 647, 645, 637), (633, 641, 642, 634), (654, 662, 656, 648), (640, 648, 649, 641), (642, 650, 655, 647), (644, 652, 651, 643), (647, 655, 653, 645), (641, 649, 650, 642), (646, 654, 648, 640), (645, 653, 652, 644), (657, 656, 662, 659, 660, 661, 663, 658), (653, 661, 660, 652), (651, 659, 662, 654), (648, 656, 657, 649), (650, 658, 663, 655), (652, 660, 659, 651), (655, 663, 661, 653), (649, 657, 658, 650), (667, 673, 671, 665), (669, 675, 673, 667), (464, 664, 666, 479), (465, 665, 664, 464), (479, 666, 668, 494), (495, 669, 667, 480), (674, 680, 681, 675), (672, 678, 680, 674), (666, 672, 674, 668), (668, 674, 675, 669), (664, 670, 672, 666), (665, 671, 670, 664), (679, 685, 683, 677), (681, 687, 685, 679), (670, 676, 678, 672), (671, 677, 676, 670), (675, 681, 679, 673), (673, 679, 677, 671), (683, 685, 684, 682), (685, 687, 686, 684), (678, 684, 686, 680), (680, 686, 687, 681), (676, 682, 684, 678), (677, 683, 682, 676)])
_uv = me_sphere.uv_layers.new(name='UVMap')
_uv.uv.foreach_set('vector', [0.6177, 0.5488, 0.618, 0.6009, 0.577, 0.6008, 0.5769, 0.5487, 0.4924, 0.1526, 0.531, 0.1642, 0.5294, 0.1722, 0.4893, 0.1683, 0.6133, 0.3718, 0.6168, 0.3927, 0.5766, 0.3926, 0.5754, 0.3717, 0.4565, 0.1419, 0.4924, 0.1526, 0.4893, 0.1683, 0.452, 0.1647, 0.01883, 0.2133, 5.96e-06, 0.2152, 0.0, 0.1766, 0.01882, 0.1786, 0.4247, 0.1326, 0.4565, 0.1419, 0.452, 0.1647, 0.4189, 0.1615, 0.04451, 0.2108, 0.01883, 0.2133, 0.01882, 0.1786, 0.0445, 0.1812, 0.3982, 0.1249, 0.4247, 0.1326, 0.4189, 0.1615, 0.3915, 0.1589, 0.07607, 0.2077, 0.04451, 0.2108, 0.0445, 0.1812, 0.07606, 0.1845, 0.6133, 0.6668, 0.6076, 0.6948, 0.5735, 0.6947, 0.5754, 0.6667, 0.1123, 0.2041, 0.07607, 0.2077, 0.07606, 0.1845, 0.1123, 0.1881, 0.6168, 0.6321, 0.6133, 0.6668, 0.5754, 0.6667, 0.5766, 0.632, 0.1518, 0.2002, 0.1123, 0.2041, 0.1123, 0.1881, 0.1518, 0.1921, 0.618, 0.6009, 0.6168, 0.6321, 0.5766, 0.632, 0.577, 0.6008, 0.531, 0.1642, 0.5709, 0.1763, 0.5294, 0.1722, 0.193, 0.1961, 0.1518, 0.2002, 0.1518, 0.1921, 0.1518, 0.1921, 0.1123, 0.1881, 0.1154, 0.1724, 0.1534, 0.1841, 0.577, 0.6008, 0.5766, 0.632, 0.5357, 0.632, 0.5353, 0.6008, 0.5294, 0.1722, 0.5709, 0.1763, 0.5294, 0.1804, 0.193, 0.1961, 0.1518, 0.1921, 0.1534, 0.1841, 0.5769, 0.5487, 0.577, 0.6008, 0.5353, 0.6008, 0.5354, 0.5487, 0.4893, 0.1683, 0.5294, 0.1722, 0.5294, 0.1804, 0.4893, 0.1843, 0.5754, 0.3717, 0.5766, 0.3926, 0.5357, 0.3926, 0.5368, 0.3717, 0.452, 0.1647, 0.4893, 0.1683, 0.4893, 0.1843, 0.452, 0.1879, 0.5735, 0.3526, 0.5754, 0.3717, 0.5368, 0.3717, 0.5388, 0.3526, 0.4189, 0.1615, 0.452, 0.1647, 0.452, 0.1879, 0.4189, 0.191, 0.0445, 0.1812, 0.01882, 0.1786, 0.02558, 0.1445, 0.05026, 0.1523, 0.3915, 0.1589, 0.4189, 0.1615, 0.4189, 0.191, 0.3915, 0.1936, 0.07606, 0.1845, 0.0445, 0.1812, 0.05026, 0.1523, 0.08058, 0.1617, 0.5754, 0.6667, 0.5735, 0.6947, 0.5388, 0.6947, 0.5368, 0.6667, 0.1123, 0.1881, 0.07606, 0.1845, 0.08058, 0.1617, 0.1154, 0.1724, 0.5766, 0.632, 0.5754, 0.6667, 0.5368, 0.6667, 0.5357, 0.632, 0.05026, 0.1523, 0.02558, 0.1445, 0.03886, 0.1124, 0.06154, 0.125, 0.3915, 0.1936, 0.4189, 0.191, 0.4247, 0.22, 0.3982, 0.2277, 0.08058, 0.1617, 0.05026, 0.1523, 0.06154, 0.125, 0.08945, 0.1403, 0.5368, 0.6667, 0.5388, 0.6947, 0.5047, 0.6948, 0.499, 0.6668, 0.1154, 0.1724, 0.08058, 0.1617, 0.08945, 0.1403, 0.1215, 0.1577, 0.5357, 0.632, 0.5368, 0.6667, 0.499, 0.6668, 0.4955, 0.6321, 0.1534, 0.1841, 0.1154, 0.1724, 0.1215, 0.1577, 0.1565, 0.1765, 0.5353, 0.6008, 0.5357, 0.632, 0.4955, 0.6321, 0.4943, 0.6009, 0.5294, 0.1804, 0.5709, 0.1763, 0.531, 0.1883, 0.193, 0.1961, 0.1534, 0.1841, 0.1565, 0.1765, 0.5354, 0.5487, 0.5353, 0.6008, 0.4943, 0.6009, 0.4946, 0.5488, 0.4893, 0.1843, 0.5294, 0.1804, 0.531, 0.1883, 0.4924, 0.1999, 0.5368, 0.3717, 0.5357, 0.3926, 0.4955, 0.3927, 0.499, 0.3718, 0.452, 0.1879, 0.4893, 0.1843, 0.4924, 0.1999, 0.4565, 0.2106, 0.02558, 0.1445, 0.007516, 0.1387, 0.02226, 0.1031, 0.03886, 0.1124, 0.4189, 0.191, 0.452, 0.1879, 0.4565, 0.2106, 0.4247, 0.22, 0.531, 0.1883, 0.5709, 0.1763, 0.5341, 0.1959, 0.193, 0.1961, 0.1565, 0.1765, 0.161, 0.1698, 0.4946, 0.5488, 0.4943, 0.6009, 0.4557, 0.6011, 0.4562, 0.549, 0.4924, 0.1999, 0.531, 0.1883, 0.5341, 0.1959, 0.4985, 0.2147, 0.499, 0.3718, 0.4955, 0.3927, 0.4576, 0.3929, 0.4634, 0.372, 0.4565, 0.2106, 0.4924, 0.1999, 0.4985, 0.2147, 0.4654, 0.2321, 0.03886, 0.1124, 0.02226, 0.1031, 0.04368, 0.07101, 0.05813, 0.08358, 0.4247, 0.22, 0.4565, 0.2106, 0.4654, 0.2321, 0.436, 0.2473, 0.06154, 0.125, 0.03886, 0.1124, 0.05813, 0.08358, 0.07793, 0.1004, 0.3982, 0.2277, 0.4247, 0.22, 0.436, 0.2473, 0.4115, 0.2598, 0.08945, 0.1403, 0.06154, 0.125, 0.07793, 0.1004, 0.1023, 0.121, 0.499, 0.6668, 0.5047, 0.6948, 0.4726, 0.6949, 0.4634, 0.667, 0.1215, 0.1577, 0.08945, 0.1403, 0.1023, 0.121, 0.1304, 0.1444, 0.4955, 0.6321, 0.499, 0.6668, 0.4634, 0.667, 0.4576, 0.6323, 0.1565, 0.1765, 0.1215, 0.1577, 0.1304, 0.1444, 0.161, 0.1698, 0.4943, 0.6009, 0.4955, 0.6321, 0.4576, 0.6323, 0.4557, 0.6011, 0.4115, 0.2598, 0.436, 0.2473, 0.4524, 0.2718, 0.4308, 0.2887, 0.1023, 0.121, 0.07793, 0.1004, 0.0988, 0.07957, 0.1187, 0.1046, 0.4634, 0.667, 0.4726, 0.6949, 0.4438, 0.6952, 0.4313, 0.6673, 0.1304, 0.1444, 0.1023, 0.121, 0.1187, 0.1046, 0.1417, 0.1331, 0.4576, 0.6323, 0.4634, 0.667, 0.4313, 0.6673, 0.4236, 0.6326, 0.161, 0.1698, 0.1304, 0.1444, 0.1417, 0.1331, 0.1668, 0.164, 0.4557, 0.6011, 0.4576, 0.6323, 0.4236, 0.6326, 0.421, 0.6014, 0.5341, 0.1959, 0.5709, 0.1763, 0.5387, 0.2026, 0.193, 0.1961, 0.161, 0.1698, 0.1668, 0.164, 0.4562, 0.549, 0.4557, 0.6011, 0.421, 0.6014, 0.4216, 0.5493, 0.4985, 0.2147, 0.5341, 0.1959, 0.5387, 0.2026, 0.5074, 0.228, 0.4634, 0.372, 0.4576, 0.3929, 0.4236, 0.3932, 0.4313, 0.3723, 0.4654, 0.2321, 0.4985, 0.2147, 0.5074, 0.228, 0.4782, 0.2514, 0.05813, 0.08358, 0.04368, 0.07101, 0.07094, 0.04373, 0.08266, 0.05902, 0.436, 0.2473, 0.4654, 0.2321, 0.4782, 0.2514, 0.4524, 0.2718, 0.07793, 0.1004, 0.05813, 0.08358, 0.08266, 0.05902, 0.0988, 0.07957, 0.4216, 0.5493, 0.421, 0.6014, 0.3915, 0.6018, 0.3922, 0.5497, 0.5074, 0.228, 0.5387, 0.2026, 0.5444, 0.2084, 0.5187, 0.2393, 0.4313, 0.3723, 0.4236, 0.3932, 0.3946, 0.3936, 0.404, 0.3726, 0.4782, 0.2514, 0.5074, 0.228, 0.5187, 0.2393, 0.4946, 0.2678, 0.08266, 0.05902, 0.07094, 0.04373, 0.103, 0.02229, 0.1115, 0.03973, 0.4524, 0.2718, 0.4782, 0.2514, 0.4946, 0.2678, 0.4732, 0.2927, 0.0988, 0.07957, 0.08266, 0.05902, 0.1115, 0.03973, 0.1233, 0.06316, 0.4308, 0.2887, 0.4524, 0.2718, 0.4732, 0.2927, 0.4553, 0.3132, 0.1187, 0.1046, 0.0988, 0.07957, 0.1233, 0.06316, 0.138, 0.09169, 0.4143, 0.3011, 0.4308, 0.2887, 0.4553, 0.3132, 0.4415, 0.3284, 0.1417, 0.1331, 0.1187, 0.1046, 0.138, 0.09169, 0.1549, 0.1242, 0.4236, 0.6326, 0.4313, 0.6673, 0.404, 0.6677, 0.3946, 0.633, 0.1668, 0.164, 0.1417, 0.1331, 0.1549, 0.1242, 0.1735, 0.1595, 0.421, 0.6014, 0.4236, 0.6326, 0.3946, 0.633, 0.3915, 0.6018, 0.5387, 0.2026, 0.5709, 0.1763, 0.5444, 0.2084, 0.193, 0.1961, 0.1668, 0.164, 0.1735, 0.1595, 0.138, 0.09169, 0.1233, 0.06316, 0.1373, 0.04582, 0.1453, 0.09433, 0.9813, 0.6485, 0.968, 0.6763, 0.9401, 0.676, 0.9502, 0.6481, 0.1549, 0.1242, 0.138, 0.09169, 0.1453, 0.09433, 0.1697, 0.1181, 0.9894, 0.6138, 0.9813, 0.6485, 0.9502, 0.6481, 0.9565, 0.6134, 0.1735, 0.1595, 0.1549, 0.1242, 0.1697, 0.1181, 0.181, 0.1564, 0.9922, 0.5825, 0.9894, 0.6138, 0.9565, 0.6134, 0.9574, 0.57, 0.5444, 0.2084, 0.5709, 0.1763, 0.5512, 0.2129, 0.193, 0.1961, 0.1735, 0.1595, 0.181, 0.1564, 0.9915, 0.5305, 0.9922, 0.5825, 0.9574, 0.57, 0.9728, 0.5301, 0.5187, 0.2393, 0.5444, 0.2084, 0.5512, 0.2129, 0.5319, 0.2482, 0.9815, 0.3534, 0.9896, 0.3744, 0.9567, 0.374, 0.9505, 0.3531, 0.4946, 0.2678, 0.5187, 0.2393, 0.5319, 0.2482, 0.5139, 0.2807, 0.1115, 0.03973, 0.103, 0.02229, 0.1386, 0.007527, 0.1436, 0.02644, 0.4732, 0.2927, 0.4946, 0.2678, 0.5139, 0.2807, 0.4978, 0.3091, 0.1233, 0.06316, 0.1115, 0.03973, 0.1436, 0.02644, 0.1373, 0.04582, 0.4553, 0.3132, 0.4732, 0.2927, 0.4978, 0.3091, 0.4841, 0.3325, 0.5319, 0.2482, 0.5512, 0.2129, 0.5587, 0.2161, 0.5467, 0.2543, 0.9505, 0.3531, 0.9567, 0.374, 0.9196, 0.3737, 0.9155, 0.3528, 0.5139, 0.2807, 0.5319, 0.2482, 0.5467, 0.2543, 0.5353, 0.2895, 0.1436, 0.02644, 0.1386, 0.007527, 0.1764, 0.0, 0.1776, 0.01967, 0.4978, 0.3091, 0.5139, 0.2807, 0.5353, 0.2895, 0.525, 0.3204, 0.2948, 0.758, 0.308, 0.7589, 0.3079, 0.7903, 0.302, 0.7898, 0.4841, 0.3325, 0.4978, 0.3091, 0.525, 0.3204, 0.5162, 0.3458, 0.5533, 0.9673, 0.5152, 0.9797, 0.5168, 0.9081, 0.5527, 0.9035, 0.9502, 0.6481, 0.9401, 0.676, 0.9087, 0.6758, 0.9153, 0.6478, 0.1697, 0.1181, 0.1453, 0.09433, 0.1844, 0.1066, 0.1854, 0.115, 0.9565, 0.6134, 0.9502, 0.6481, 0.9153, 0.6478, 0.9194, 0.6131, 0.181, 0.1564, 0.1697, 0.1181, 0.1854, 0.115, 0.189, 0.1548, 0.9574, 0.57, 0.9565, 0.6134, 0.9194, 0.6131, 0.9198, 0.5863, 0.5512, 0.2129, 0.5709, 0.1763, 0.5587, 0.2161, 0.193, 0.1961, 0.181, 0.1564, 0.189, 0.1548, 0.9153, 0.6478, 0.9087, 0.6758, 0.875, 0.6756, 0.8779, 0.6477, 0.1854, 0.115, 0.1844, 0.1066, 0.2211, 0.08685, 0.2013, 0.115, 0.9194, 0.6131, 0.9153, 0.6478, 0.8779, 0.6477, 0.8797, 0.6129, 0.189, 0.1548, 0.1854, 0.115, 0.2013, 0.115, 0.1972, 0.1548, 0.9198, 0.5863, 0.9194, 0.6131, 0.8797, 0.6129, 0.882, 0.5695, 0.5587, 0.2161, 0.5709, 0.1763, 0.5667, 0.2176, 0.193, 0.1961, 0.189, 0.1548, 0.1972, 0.1548, 0.5467, 0.2543, 0.5587, 0.2161, 0.5667, 0.2176, 0.5623, 0.2574, 0.9155, 0.3528, 0.9196, 0.3737, 0.8798, 0.3735, 0.8781, 0.3526, 0.5353, 0.2895, 0.5467, 0.2543, 0.5623, 0.2574, 0.558, 0.2941, 0.1776, 0.01967, 0.1764, 0.0, 0.215, 0.0, 0.2123, 0.01967, 0.525, 0.3204, 0.5353, 0.2895, 0.558, 0.2941, 0.5539, 0.3262, 0.302, 0.7898, 0.3079, 0.7903, 0.308, 0.824, 0.2948, 0.8375, 0.5162, 0.3458, 0.525, 0.3204, 0.5539, 0.3262, 0.5502, 0.3526, 0.0757, 0.9934, 0.02547, 0.9849, 0.007937, 0.9158, 0.05192, 0.9036, 0.8781, 0.3526, 0.8798, 0.3735, 0.8389, 0.3734, 0.8396, 0.3526, 0.558, 0.2941, 0.5623, 0.2574, 0.5783, 0.2574, 0.5812, 0.2941, 0.2123, 0.01967, 0.215, 0.0, 0.2528, 0.007527, 0.2463, 0.02644, 0.5539, 0.3262, 0.558, 0.2941, 0.5812, 0.2941, 0.5834, 0.3262, 0.2212, 0.03754, 0.2123, 0.01967, 0.2463, 0.02644, 0.238, 0.05186, 0.5502, 0.3526, 0.5539, 0.3262, 0.5834, 0.3262, 0.5849, 0.3526, 0.2211, 0.08685, 0.2212, 0.03754, 0.238, 0.05186, 0.2281, 0.08281, 0.8779, 0.6477, 0.875, 0.6756, 0.8403, 0.6756, 0.8393, 0.6476, 0.2013, 0.115, 0.2211, 0.08685, 0.2281, 0.08281, 0.217, 0.1181, 0.8797, 0.6129, 0.8779, 0.6477, 0.8393, 0.6476, 0.8387, 0.6129, 0.1972, 0.1548, 0.2013, 0.115, 0.217, 0.1181, 0.2052, 0.1564, 0.882, 0.5695, 0.8797, 0.6129, 0.8387, 0.6129, 0.8386, 0.5816, 0.5667, 0.2176, 0.5709, 0.1763, 0.5748, 0.2176, 0.193, 0.1961, 0.1972, 0.1548, 0.2052, 0.1564, 0.8662, 0.5294, 0.882, 0.5695, 0.8386, 0.5816, 0.8387, 0.5295, 0.5623, 0.2574, 0.5667, 0.2176, 0.5748, 0.2176, 0.5783, 0.2574, 0.217, 0.1181, 0.2281, 0.08281, 0.2495, 0.09169, 0.2317, 0.1242, 0.8387, 0.6129, 0.8393, 0.6476, 0.8012, 0.6477, 0.7982, 0.6129, 0.2052, 0.1564, 0.217, 0.1181, 0.2317, 0.1242, 0.2127, 0.1595, 0.8386, 0.5816, 0.8387, 0.6129, 0.7982, 0.6129, 0.7973, 0.5816, 0.5748, 0.2176, 0.5709, 0.1763, 0.5828, 0.2161, 0.193, 0.1961, 0.2052, 0.1564, 0.2127, 0.1595, 0.8387, 0.5295, 0.8386, 0.5816, 0.7973, 0.5816, 0.7976, 0.5296, 0.5783, 0.2574, 0.5748, 0.2176, 0.5828, 0.2161, 0.594, 0.2543, 0.8396, 0.3526, 0.8389, 0.3734, 0.7984, 0.3735, 0.8014, 0.3526, 0.5812, 0.2941, 0.5783, 0.2574, 0.594, 0.2543, 0.6039, 0.2895, 0.2463, 0.02644, 0.2528, 0.007527, 0.2884, 0.02229, 0.2784, 0.03973, 0.5834, 0.3262, 0.5812, 0.2941, 0.6039, 0.2895, 0.6124, 0.3204, 0.238, 0.05186, 0.2463, 0.02644, 0.2784, 0.03973, 0.2652, 0.06316, 0.5849, 0.3526, 0.5834, 0.3262, 0.6124, 0.3204, 0.6189, 0.3458, 0.2281, 0.08281, 0.238, 0.05186, 0.2652, 0.06316, 0.2495, 0.09169, 0.8393, 0.6476, 0.8403, 0.6756, 0.806, 0.6756, 0.8012, 0.6477, 0.2784, 0.03973, 0.2884, 0.02229, 0.3205, 0.04373, 0.3072, 0.05902, 0.6124, 0.3204, 0.6039, 0.2895, 0.6254, 0.2807, 0.6396, 0.3091, 0.2652, 0.06316, 0.2784, 0.03973, 0.3072, 0.05902, 0.2898, 0.07957, 0.6189, 0.3458, 0.6124, 0.3204, 0.6396, 0.3091, 0.651, 0.3325, 0.2495, 0.09169, 0.2652, 0.06316, 0.2898, 0.07957, 0.2688, 0.1046, 0.8012, 0.6477, 0.806, 0.6756, 0.7733, 0.6758, 0.7649, 0.6478, 0.2317, 0.1242, 0.2495, 0.09169, 0.2688, 0.1046, 0.245, 0.1331, 0.7982, 0.6129, 0.8012, 0.6477, 0.7649, 0.6478, 0.7597, 0.6131, 0.2127, 0.1595, 0.2317, 0.1242, 0.245, 0.1331, 0.2194, 0.164, 0.7973, 0.5816, 0.7982, 0.6129, 0.7597, 0.6131, 0.758, 0.5818, 0.5828, 0.2161, 0.5709, 0.1763, 0.5903, 0.2129, 0.193, 0.1961, 0.2127, 0.1595, 0.2194, 0.164, 0.7976, 0.5296, 0.7973, 0.5816, 0.758, 0.5818, 0.7584, 0.5298, 0.594, 0.2543, 0.5828, 0.2161, 0.5903, 0.2129, 0.6087, 0.2482, 0.8014, 0.3526, 0.7984, 0.3735, 0.7599, 0.3737, 0.7651, 0.3528, 0.6039, 0.2895, 0.594, 0.2543, 0.6087, 0.2482, 0.6254, 0.2807, 0.2194, 0.164, 0.245, 0.1331, 0.2563, 0.1444, 0.2252, 0.1698, 0.758, 0.5818, 0.7597, 0.6131, 0.7246, 0.6134, 0.7222, 0.5821, 0.5903, 0.2129, 0.5709, 0.1763, 0.5971, 0.2084, 0.193, 0.1961, 0.2194, 0.164, 0.2252, 0.1698, 0.7584, 0.5298, 0.758, 0.5818, 0.7222, 0.5821, 0.7228, 0.5301, 0.6087, 0.2482, 0.5903, 0.2129, 0.5971, 0.2084, 0.622, 0.2393, 0.7651, 0.3528, 0.7599, 0.3737, 0.7248, 0.374, 0.732, 0.3531, 0.6254, 0.2807, 0.6087, 0.2482, 0.622, 0.2393, 0.6446, 0.2678, 0.3072, 0.05902, 0.3205, 0.04373, 0.3477, 0.07101, 0.3318, 0.08358, 0.6396, 0.3091, 0.6254, 0.2807, 0.6446, 0.2678, 0.6641, 0.2927, 0.2898, 0.07957, 0.3072, 0.05902, 0.3318, 0.08358, 0.3107, 0.1004, 0.651, 0.3325, 0.6396, 0.3091, 0.6641, 0.2927, 0.6798, 0.3132, 0.2688, 0.1046, 0.2898, 0.07957, 0.3107, 0.1004, 0.2852, 0.121, 0.7649, 0.6478, 0.7733, 0.6758, 0.7435, 0.676, 0.7318, 0.6481, 0.245, 0.1331, 0.2688, 0.1046, 0.2852, 0.121, 0.2563, 0.1444, 0.7597, 0.6131, 0.7649, 0.6478, 0.7318, 0.6481, 0.7246, 0.6134, 0.6641, 0.2927, 0.6446, 0.2678, 0.661, 0.2514, 0.685, 0.2718, 0.3107, 0.1004, 0.3318, 0.08358, 0.3511, 0.1124, 0.327, 0.125, 0.6798, 0.3132, 0.6641, 0.2927, 0.685, 0.2718, 0.7043, 0.2887, 0.2852, 0.121, 0.3107, 0.1004, 0.327, 0.125, 0.2981, 0.1403, 0.7318, 0.6481, 0.7435, 0.676, 0.7179, 0.6763, 0.7033, 0.6485, 0.2563, 0.1444, 0.2852, 0.121, 0.2981, 0.1403, 0.2652, 0.1577, 0.7246, 0.6134, 0.7318, 0.6481, 0.7033, 0.6485, 0.6943, 0.6138, 0.2252, 0.1698, 0.2563, 0.1444, 0.2652, 0.1577, 0.2297, 0.1765, 0.7222, 0.5821, 0.7246, 0.6134, 0.6943, 0.6138, 0.6924, 0.5788, 0.5971, 0.2084, 0.5709, 0.1763, 0.6028, 0.2026, 0.193, 0.1961, 0.2252, 0.1698, 0.2297, 0.1765, 0.7228, 0.5301, 0.7222, 0.5821, 0.6924, 0.5788, 0.6926, 0.5305, 0.622, 0.2393, 0.5971, 0.2084, 0.6028, 0.2026, 0.6333, 0.228, 0.732, 0.3531, 0.7248, 0.374, 0.6945, 0.3744, 0.7035, 0.3534, 0.6446, 0.2678, 0.622, 0.2393, 0.6333, 0.228, 0.661, 0.2514, 0.3318, 0.08358, 0.3477, 0.07101, 0.3692, 0.1031, 0.3511, 0.1124, 0.9979, 0.9034, 0.9885, 0.9375, 0.9544, 0.9371, 0.9564, 0.9059, 0.6028, 0.2026, 0.5709, 0.1763, 0.6074, 0.1959, 0.193, 0.1961, 0.2297, 0.1765, 0.2328, 0.1841, 0.9905, 0.8542, 0.9979, 0.9034, 0.9564, 0.9059, 0.956, 0.8538, 0.6333, 0.228, 0.6028, 0.2026, 0.6074, 0.1959, 0.6421, 0.2147, 0.9811, 0.6771, 0.9888, 0.6981, 0.9547, 0.6977, 0.949, 0.6768, 0.661, 0.2514, 0.6333, 0.228, 0.6421, 0.2147, 0.6739, 0.2321, 0.3511, 0.1124, 0.3692, 0.1031, 0.3839, 0.1387, 0.3643, 0.1445, 0.685, 0.2718, 0.661, 0.2514, 0.6739, 0.2321, 0.7014, 0.2473, 0.327, 0.125, 0.3511, 0.1124, 0.3643, 0.1445, 0.3383, 0.1523, 0.7043, 0.2887, 0.685, 0.2718, 0.7014, 0.2473, 0.7236, 0.2598, 0.2981, 0.1403, 0.327, 0.125, 0.3383, 0.1523, 0.3069, 0.1617, 0.9807, 0.9722, 0.9682, 1.0, 0.9393, 0.9997, 0.9487, 0.9718, 0.2652, 0.1577, 0.2981, 0.1403, 0.3069, 0.1617, 0.2713, 0.1724, 0.9885, 0.9375, 0.9807, 0.9722, 0.9487, 0.9718, 0.9544, 0.9371, 0.2297, 0.1765, 0.2652, 0.1577, 0.2713, 0.1724, 0.2328, 0.1841, 0.3383, 0.1523, 0.3643, 0.1445, 0.3711, 0.1786, 0.3441, 0.1812, 0.7236, 0.2598, 0.7014, 0.2473, 0.7127, 0.22, 0.7369, 0.2277, 0.3069, 0.1617, 0.3383, 0.1523, 0.3441, 0.1812, 0.3115, 0.1845, 0.9487, 0.9718, 0.9393, 0.9997, 0.9073, 0.9995, 0.913, 0.9716, 0.2713, 0.1724, 0.3069, 0.1617, 0.3115, 0.1845, 0.2744, 0.1881, 0.9544, 0.9371, 0.9487, 0.9718, 0.913, 0.9716, 0.9166, 0.9369, 0.2328, 0.1841, 0.2713, 0.1724, 0.2744, 0.1881, 0.2344, 0.1921, 0.9564, 0.9059, 0.9544, 0.9371, 0.9166, 0.9369, 0.9178, 0.9056, 0.6074, 0.1959, 0.5709, 0.1763, 0.6105, 0.1883, 0.193, 0.1961, 0.2328, 0.1841, 0.2344, 0.1921, 0.956, 0.8538, 0.9564, 0.9059, 0.9178, 0.9056, 0.9176, 0.8536, 0.6421, 0.2147, 0.6074, 0.1959, 0.6105, 0.1883, 0.6483, 0.1999, 0.949, 0.6768, 0.9547, 0.6977, 0.9169, 0.6974, 0.9134, 0.6765, 0.6739, 0.2321, 0.6421, 0.2147, 0.6483, 0.1999, 0.6828, 0.2106, 0.3643, 0.1445, 0.3839, 0.1387, 0.3915, 0.1766, 0.3711, 0.1786, 0.7014, 0.2473, 0.6739, 0.2321, 0.6828, 0.2106, 0.7127, 0.22, 0.9552, 0.7497, 0.9556, 0.8018, 0.9174, 0.8015, 0.9171, 0.7495, 0.9894, 0.7501, 0.99, 0.8021, 0.9556, 0.8018, 0.9552, 0.7497, 0.7241, 0.426, 0.7235, 0.478, 0.6929, 0.4784, 0.6937, 0.4264, 0.7594, 0.4257, 0.7589, 0.4777, 0.7235, 0.478, 0.7241, 0.426, 0.7981, 0.4255, 0.7978, 0.4776, 0.7589, 0.4777, 0.7594, 0.4257, 0.8388, 0.4255, 0.8387, 0.4775, 0.7978, 0.4776, 0.7981, 0.4255, 0.88, 0.4255, 0.8816, 0.4895, 0.8387, 0.4775, 0.8388, 0.4255, 0.9199, 0.4257, 0.9192, 0.4732, 0.8816, 0.4895, 0.88, 0.4255, 0.9571, 0.426, 0.957, 0.49, 0.9192, 0.4732, 0.9199, 0.4257, 0.9902, 0.4264, 0.9909, 0.4784, 0.957, 0.49, 0.9571, 0.426, 0.4229, 0.4453, 0.4223, 0.4973, 0.393, 0.4977, 0.3938, 0.4456, 0.4572, 0.445, 0.4567, 0.497, 0.4223, 0.4973, 0.4229, 0.4453, 0.4952, 0.4447, 0.4949, 0.4968, 0.4567, 0.497, 0.4572, 0.445, 0.5356, 0.4446, 0.5355, 0.4967, 0.4949, 0.4968, 0.4952, 0.4447, 0.5767, 0.4446, 0.5768, 0.4967, 0.5355, 0.4967, 0.5356, 0.4446, 0.6171, 0.4447, 0.6174, 0.4968, 0.5768, 0.4967, 0.5767, 0.4446, 0.6168, 0.3927, 0.6171, 0.4447, 0.5767, 0.4446, 0.5766, 0.3926, 0.5766, 0.3926, 0.5767, 0.4446, 0.5356, 0.4446, 0.5357, 0.3926, 0.5357, 0.3926, 0.5356, 0.4446, 0.4952, 0.4447, 0.4955, 0.3927, 0.4955, 0.3927, 0.4952, 0.4447, 0.4572, 0.445, 0.4576, 0.3929, 0.4576, 0.3929, 0.4572, 0.445, 0.4229, 0.4453, 0.4236, 0.3932, 0.4236, 0.3932, 0.4229, 0.4453, 0.3938, 0.4456, 0.3946, 0.3936, 0.9896, 0.3744, 0.9902, 0.4264, 0.9571, 0.426, 0.9567, 0.374, 0.9567, 0.374, 0.9571, 0.426, 0.9199, 0.4257, 0.9196, 0.3737, 0.9196, 0.3737, 0.9199, 0.4257, 0.88, 0.4255, 0.8798, 0.3735, 0.8798, 0.3735, 0.88, 0.4255, 0.8388, 0.4255, 0.8389, 0.3734, 0.8389, 0.3734, 0.8388, 0.4255, 0.7981, 0.4255, 0.7984, 0.3735, 0.7984, 0.3735, 0.7981, 0.4255, 0.7594, 0.4257, 0.7599, 0.3737, 0.7599, 0.3737, 0.7594, 0.4257, 0.7241, 0.426, 0.7248, 0.374, 0.7248, 0.374, 0.7241, 0.426, 0.6937, 0.4264, 0.6945, 0.3744, 0.9888, 0.6981, 0.9894, 0.7501, 0.9552, 0.7497, 0.9547, 0.6977, 0.9547, 0.6977, 0.9552, 0.7497, 0.9171, 0.7495, 0.9169, 0.6974, 0.9556, 0.8018, 0.956, 0.8538, 0.9176, 0.8536, 0.9174, 0.8015, 0.99, 0.8021, 0.9905, 0.8542, 0.956, 0.8538, 0.9556, 0.8018, 0.7235, 0.478, 0.7228, 0.5301, 0.6926, 0.5305, 0.6929, 0.4784, 0.7589, 0.4777, 0.7584, 0.5298, 0.7228, 0.5301, 0.7235, 0.478, 0.7978, 0.4776, 0.7976, 0.5296, 0.7584, 0.5298, 0.7589, 0.4777, 0.8387, 0.4775, 0.8387, 0.5295, 0.7976, 0.5296, 0.7978, 0.4776, 0.8816, 0.4895, 0.8662, 0.5294, 0.8387, 0.5295, 0.8387, 0.4775, 0.9909, 0.4784, 0.9915, 0.5305, 0.9728, 0.5301, 0.957, 0.49, 0.4223, 0.4973, 0.4216, 0.5493, 0.3922, 0.5497, 0.393, 0.4977, 0.4567, 0.497, 0.4562, 0.549, 0.4216, 0.5493, 0.4223, 0.4973, 0.4949, 0.4968, 0.4946, 0.5488, 0.4562, 0.549, 0.4567, 0.497, 0.5355, 0.4967, 0.5354, 0.5487, 0.4946, 0.5488, 0.4949, 0.4968, 0.5768, 0.4967, 0.5769, 0.5487, 0.5354, 0.5487, 0.5355, 0.4967, 0.6174, 0.4968, 0.6177, 0.5488, 0.5769, 0.5487, 0.5768, 0.4967, 0.5888, 0.7836, 0.6216, 0.7789, 0.6209, 0.9579, 0.5888, 0.9523, 0.3971, 0.8378, 0.3553, 0.8375, 0.3591, 0.812, 0.3938, 0.8123, 0.4042, 0.9753, 0.3696, 0.9963, 0.3553, 0.8375, 0.3971, 0.8378, 0.4725, 0.7825, 0.5137, 0.7791, 0.5014, 0.8906, 0.4605, 0.8837, 0.3961, 0.9808, 0.362, 0.9574, 0.3509, 0.8427, 0.3906, 0.843, 0.4273, 0.9937, 0.3961, 0.9808, 0.3906, 0.843, 0.4273, 0.8328, 0.6216, 0.7789, 0.6625, 0.787, 0.6625, 0.9557, 0.6209, 0.9579, 0.4387, 0.7789, 0.4725, 0.7825, 0.4605, 0.8837, 0.4264, 0.8904, 0.4264, 0.9447, 0.4042, 0.9753, 0.3971, 0.8378, 0.4264, 0.8287, 0.494, 0.9151, 0.5137, 0.9288, 0.4914, 0.9415, 0.4809, 0.9342, 0.4264, 0.8904, 0.4605, 0.8837, 0.46, 0.9094, 0.4317, 0.9149, 0.4264, 0.8287, 0.3971, 0.8378, 0.3938, 0.8123, 0.4182, 0.8048, 0.2213, 0.9539, 0.182, 0.9539, 0.1906, 0.9335, 0.2232, 0.9335, 0.4273, 0.8328, 0.3906, 0.843, 0.3873, 0.8175, 0.4178, 0.809, 0.4605, 0.8837, 0.5014, 0.8906, 0.494, 0.9151, 0.46, 0.9094, 0.3906, 0.843, 0.3509, 0.8427, 0.3543, 0.8172, 0.3873, 0.8175, 0.182, 0.9539, 0.1487, 0.9293, 0.1629, 0.9131, 0.1906, 0.9335, 0.3869, 0.792, 0.3684, 0.7919, 0.3745, 0.7789, 0.3812, 0.779, 0.2232, 0.9335, 0.1906, 0.9335, 0.1989, 0.9082, 0.2163, 0.9082, 0.1629, 0.9131, 0.1563, 0.8841, 0.1807, 0.8818, 0.1841, 0.8973, 0.46, 0.9094, 0.494, 0.9151, 0.4809, 0.9342, 0.4627, 0.9311, 0.3873, 0.8175, 0.3543, 0.8172, 0.365, 0.7968, 0.3826, 0.797, 0.1906, 0.9335, 0.1629, 0.9131, 0.1841, 0.8973, 0.1989, 0.9082, 0.3938, 0.8123, 0.3591, 0.812, 0.3684, 0.7919, 0.3869, 0.792, 0.4317, 0.9149, 0.46, 0.9094, 0.4627, 0.9311, 0.4476, 0.9341, 0.2043, 0.8912, 0.199, 0.8873, 0.1977, 0.8817, 0.2013, 0.8777, 0.2076, 0.8777, 0.2129, 0.8817, 0.2142, 0.8873, 0.2106, 0.8912, 0.4476, 0.9341, 0.4627, 0.9311, 0.4651, 0.9456, 0.4596, 0.9467, 0.4809, 0.9342, 0.4914, 0.9415, 0.4754, 0.9494, 0.4716, 0.9467, 0.2163, 0.9082, 0.1989, 0.9082, 0.2043, 0.8912, 0.2106, 0.8912, 0.1841, 0.8973, 0.1807, 0.8818, 0.1977, 0.8817, 0.199, 0.8873, 0.4627, 0.9311, 0.4809, 0.9342, 0.4716, 0.9467, 0.4651, 0.9456, 0.3826, 0.797, 0.365, 0.7968, 0.3736, 0.7835, 0.38, 0.7836, 0.1989, 0.9082, 0.1841, 0.8973, 0.199, 0.8873, 0.2043, 0.8912, 0.483, 0.9904, 0.4516, 0.9703, 0.4644, 0.9629, 0.4869, 0.9773, 0.516, 0.9794, 0.483, 0.9904, 0.4869, 0.9773, 0.5107, 0.9694, 0.4864, 0.8323, 0.526, 0.8233, 0.526, 0.9285, 0.4882, 0.9275, 0.4466, 0.8501, 0.4864, 0.8323, 0.4882, 0.9275, 0.4496, 0.9235, 0.119, 0.7724, 0.1622, 0.7795, 0.1585, 0.8744, 0.1183, 0.8777, 0.588, 0.9797, 0.5533, 0.9673, 0.5527, 0.9035, 0.5832, 0.9093, 0.516, 0.9366, 0.5107, 0.9694, 0.5039, 0.961, 0.5072, 0.9405, 0.4922, 0.9175, 0.516, 0.9366, 0.5072, 0.9405, 0.4923, 0.9285, 0.0757, 0.884, 0.05192, 0.9036, 0.04327, 0.8918, 0.06034, 0.8777, 0.05192, 0.9036, 0.007937, 0.9158, 0.0117, 0.9006, 0.04327, 0.8918, 0.4521, 0.9236, 0.4903, 0.907, 0.4922, 0.9175, 0.4648, 0.9294, 0.4516, 0.9703, 0.4521, 0.9236, 0.4648, 0.9294, 0.4644, 0.9629, 0.489, 0.9659, 0.4749, 0.9569, 0.4851, 0.9511, 0.4906, 0.9546, 0.5039, 0.961, 0.489, 0.9659, 0.4906, 0.9546, 0.4963, 0.9527, 0.4648, 0.9294, 0.4922, 0.9175, 0.4923, 0.9285, 0.4752, 0.9359, 0.4644, 0.9629, 0.4648, 0.9294, 0.4752, 0.9359, 0.4749, 0.9569, 0.5107, 0.9694, 0.4869, 0.9773, 0.489, 0.9659, 0.5039, 0.961, 0.4869, 0.9773, 0.4644, 0.9629, 0.4749, 0.9569, 0.489, 0.9659, 0.4851, 0.9511, 0.4852, 0.9429, 0.4919, 0.94, 0.4906, 0.9546, 0.4906, 0.9546, 0.4919, 0.94, 0.4976, 0.9447, 0.4963, 0.9527, 0.4923, 0.9285, 0.5072, 0.9405, 0.4976, 0.9447, 0.4919, 0.94, 0.5072, 0.9405, 0.5039, 0.961, 0.4963, 0.9527, 0.4976, 0.9447, 0.4752, 0.9359, 0.4923, 0.9285, 0.4919, 0.94, 0.4852, 0.9429, 0.4749, 0.9569, 0.4752, 0.9359, 0.4852, 0.9429, 0.4851, 0.9511, 0.6177, 0.5488, 0.6561, 0.549, 0.6566, 0.6011, 0.618, 0.6009, 0.4924, 0.1526, 0.4985, 0.1379, 0.5341, 0.1567, 0.531, 0.1642, 0.6133, 0.3718, 0.6489, 0.372, 0.6546, 0.3929, 0.6168, 0.3927, 0.4565, 0.1419, 0.4654, 0.1205, 0.4985, 0.1379, 0.4924, 0.1526, 0.01883, 0.2133, 0.0256, 0.2474, 0.007533, 0.253, 5.96e-06, 0.2152, 0.4247, 0.1326, 0.436, 0.1053, 0.4654, 0.1205, 0.4565, 0.1419, 0.04451, 0.2108, 0.05027, 0.2397, 0.0256, 0.2474, 0.01883, 0.2133, 0.3982, 0.1249, 0.4115, 0.09278, 0.436, 0.1053, 0.4247, 0.1326, 0.07607, 0.2077, 0.08059, 0.2304, 0.05027, 0.2397, 0.04451, 0.2108, 0.6133, 0.6668, 0.6489, 0.667, 0.6396, 0.6949, 0.6076, 0.6948, 0.1123, 0.2041, 0.1154, 0.2198, 0.08059, 0.2304, 0.07607, 0.2077, 0.6168, 0.6321, 0.6546, 0.6323, 0.6489, 0.667, 0.6133, 0.6668, 0.1518, 0.2002, 0.1534, 0.2082, 0.1154, 0.2198, 0.1123, 0.2041, 0.618, 0.6009, 0.6566, 0.6011, 0.6546, 0.6323, 0.6168, 0.6321, 0.531, 0.1642, 0.5341, 0.1567, 0.5709, 0.1763, 0.193, 0.1961, 0.1534, 0.2082, 0.1518, 0.2002, 0.1534, 0.2082, 0.1565, 0.2157, 0.1215, 0.2345, 0.1154, 0.2198, 0.6566, 0.6011, 0.6913, 0.6014, 0.6887, 0.6326, 0.6546, 0.6323, 0.5341, 0.1567, 0.5387, 0.1499, 0.5709, 0.1763, 0.193, 0.1961, 0.1565, 0.2157, 0.1534, 0.2082, 0.6561, 0.549, 0.6906, 0.5493, 0.6913, 0.6014, 0.6566, 0.6011, 0.4985, 0.1379, 0.5074, 0.1246, 0.5387, 0.1499, 0.5341, 0.1567, 0.6489, 0.372, 0.681, 0.3723, 0.6887, 0.3932, 0.6546, 0.3929, 0.4654, 0.1205, 0.4782, 0.1012, 0.5074, 0.1246, 0.4985, 0.1379, 0.0256, 0.2474, 0.03888, 0.2794, 0.02229, 0.2887, 0.007533, 0.253, 0.436, 0.1053, 0.4524, 0.08072, 0.4782, 0.1012, 0.4654, 0.1205, 0.05027, 0.2397, 0.06157, 0.267, 0.03888, 0.2794, 0.0256, 0.2474, 0.4115, 0.09278, 0.4308, 0.06391, 0.4524, 0.08072, 0.436, 0.1053, 0.08059, 0.2304, 0.08947, 0.2519, 0.06157, 0.267, 0.05027, 0.2397, 0.6489, 0.667, 0.681, 0.6673, 0.6685, 0.6952, 0.6396, 0.6949, 0.1154, 0.2198, 0.1215, 0.2345, 0.08947, 0.2519, 0.08059, 0.2304, 0.6546, 0.6323, 0.6887, 0.6326, 0.681, 0.6673, 0.6489, 0.667, 0.06157, 0.267, 0.07796, 0.2916, 0.05816, 0.3083, 0.03888, 0.2794, 0.4308, 0.06391, 0.4553, 0.03936, 0.4732, 0.05984, 0.4524, 0.08072, 0.08947, 0.2519, 0.1024, 0.2712, 0.07796, 0.2916, 0.06157, 0.267, 0.01198, 0.6877, 0.04053, 0.6873, 0.05226, 0.7152, 0.02657, 0.7155, 0.1215, 0.2345, 0.1304, 0.2478, 0.1024, 0.2712, 0.08947, 0.2519, 0.003014, 0.653, 0.03331, 0.6526, 0.04053, 0.6873, 0.01198, 0.6877, 0.1565, 0.2157, 0.161, 0.2225, 0.1304, 0.2478, 0.1215, 0.2345, 0.0, 0.6217, 0.03089, 0.6213, 0.03331, 0.6526, 0.003014, 0.653, 0.5387, 0.1499, 0.5444, 0.1442, 0.5709, 0.1763, 0.193, 0.1961, 0.161, 0.2225, 0.1565, 0.2157, 0.0007999, 0.5697, 0.03155, 0.5693, 0.03089, 0.6213, 0.0, 0.6217, 0.5074, 0.1246, 0.5187, 0.1133, 0.5444, 0.1442, 0.5387, 0.1499, 0.01221, 0.3926, 0.04076, 0.3923, 0.0335, 0.4131, 0.003199, 0.4135, 0.4782, 0.1012, 0.4946, 0.08479, 0.5187, 0.1133, 0.5074, 0.1246, 0.03888, 0.2794, 0.05816, 0.3083, 0.04372, 0.3207, 0.02229, 0.2887, 0.4524, 0.08072, 0.4732, 0.05984, 0.4946, 0.08479, 0.4782, 0.1012, 0.5444, 0.1442, 0.5512, 0.1396, 0.5709, 0.1763, 0.193, 0.1961, 0.1668, 0.2283, 0.161, 0.2225, 0.03155, 0.5693, 0.06716, 0.569, 0.06668, 0.621, 0.03089, 0.6213, 0.5187, 0.1133, 0.5319, 0.1044, 0.5512, 0.1396, 0.5444, 0.1442, 0.04076, 0.3923, 0.07382, 0.392, 0.0686, 0.4129, 0.0335, 0.4131, 0.4946, 0.08479, 0.5139, 0.0719, 0.5319, 0.1044, 0.5187, 0.1133, 0.05816, 0.3083, 0.0827, 0.3329, 0.07098, 0.348, 0.04372, 0.3207, 0.4732, 0.05984, 0.4978, 0.04343, 0.5139, 0.0719, 0.4946, 0.08479, 0.07796, 0.2916, 0.09883, 0.3125, 0.0827, 0.3329, 0.05816, 0.3083, 0.4553, 0.03936, 0.4841, 0.02006, 0.4978, 0.04343, 0.4732, 0.05984, 0.1024, 0.2712, 0.1187, 0.2876, 0.09883, 0.3125, 0.07796, 0.2916, 0.04053, 0.6873, 0.07359, 0.687, 0.08201, 0.7149, 0.05226, 0.7152, 0.1304, 0.2478, 0.1417, 0.2591, 0.1187, 0.2876, 0.1024, 0.2712, 0.03331, 0.6526, 0.06841, 0.6523, 0.07359, 0.687, 0.04053, 0.6873, 0.161, 0.2225, 0.1668, 0.2283, 0.1417, 0.2591, 0.1304, 0.2478, 0.03089, 0.6213, 0.06668, 0.621, 0.06841, 0.6523, 0.03331, 0.6526, 0.4841, 0.02006, 0.5162, 0.006774, 0.525, 0.03213, 0.4978, 0.04343, 0.1187, 0.2876, 0.138, 0.3004, 0.1234, 0.3289, 0.09883, 0.3125, 0.07359, 0.687, 0.1099, 0.6868, 0.1147, 0.7148, 0.08201, 0.7149, 0.1417, 0.2591, 0.155, 0.268, 0.138, 0.3004, 0.1187, 0.2876, 0.06841, 0.6523, 0.107, 0.6521, 0.1099, 0.6868, 0.07359, 0.687, 0.1668, 0.2283, 0.1735, 0.2328, 0.155, 0.268, 0.1417, 0.2591, 0.06668, 0.621, 0.106, 0.6208, 0.107, 0.6521, 0.06841, 0.6523, 0.5512, 0.1396, 0.5587, 0.1365, 0.5709, 0.1763, 0.193, 0.1961, 0.1735, 0.2328, 0.1668, 0.2283, 0.06716, 0.569, 0.1063, 0.5688, 0.106, 0.6208, 0.06668, 0.621, 0.5319, 0.1044, 0.5467, 0.09827, 0.5587, 0.1365, 0.5512, 0.1396, 0.07382, 0.392, 0.1101, 0.3918, 0.1071, 0.4127, 0.0686, 0.4129, 0.5139, 0.0719, 0.5353, 0.06302, 0.5467, 0.09827, 0.5319, 0.1044, 0.0827, 0.3329, 0.1116, 0.3522, 0.103, 0.3695, 0.07098, 0.348, 0.4978, 0.04343, 0.525, 0.03213, 0.5353, 0.06302, 0.5139, 0.0719, 0.09883, 0.3125, 0.1234, 0.3289, 0.1116, 0.3522, 0.0827, 0.3329, 0.1063, 0.5688, 0.1474, 0.5687, 0.1473, 0.6208, 0.106, 0.6208, 0.5467, 0.09827, 0.5623, 0.09515, 0.5667, 0.1349, 0.5587, 0.1365, 0.1101, 0.3918, 0.1483, 0.3917, 0.1476, 0.4126, 0.1071, 0.4127, 0.5353, 0.06302, 0.558, 0.05849, 0.5623, 0.09515, 0.5467, 0.09827, 0.1116, 0.3522, 0.1436, 0.3655, 0.1387, 0.3842, 0.103, 0.3695, 0.525, 0.03213, 0.5539, 0.02637, 0.558, 0.05849, 0.5353, 0.06302, 0.1234, 0.3289, 0.1506, 0.3402, 0.1436, 0.3655, 0.1116, 0.3522, 0.5162, 0.006774, 0.5502, 0.0, 0.5539, 0.02637, 0.525, 0.03213, 0.138, 0.3004, 0.1594, 0.3093, 0.1506, 0.3402, 0.1234, 0.3289, 0.1099, 0.6868, 0.148, 0.6868, 0.149, 0.7147, 0.1147, 0.7148, 0.155, 0.268, 0.1697, 0.2741, 0.1594, 0.3093, 0.138, 0.3004, 0.107, 0.6521, 0.1475, 0.652, 0.148, 0.6868, 0.1099, 0.6868, 0.1735, 0.2328, 0.1811, 0.2359, 0.1697, 0.2741, 0.155, 0.268, 0.106, 0.6208, 0.1473, 0.6208, 0.1475, 0.652, 0.107, 0.6521, 0.5587, 0.1365, 0.5667, 0.1349, 0.5709, 0.1763, 0.193, 0.1961, 0.1811, 0.2359, 0.1735, 0.2328, 0.1594, 0.3093, 0.1661, 0.3053, 0.1677, 0.3545, 0.1506, 0.3402, 0.148, 0.6868, 0.1866, 0.6868, 0.1837, 0.7148, 0.149, 0.7147, 0.1697, 0.2741, 0.1854, 0.2772, 0.1661, 0.3053, 0.1594, 0.3093, 0.1475, 0.652, 0.1884, 0.6521, 0.1866, 0.6868, 0.148, 0.6868, 0.1811, 0.2359, 0.189, 0.2375, 0.1854, 0.2772, 0.1697, 0.2741, 0.1473, 0.6208, 0.1907, 0.6087, 0.1884, 0.6521, 0.1475, 0.652, 0.5667, 0.1349, 0.5748, 0.1349, 0.5709, 0.1763, 0.193, 0.1961, 0.189, 0.2375, 0.1811, 0.2359, 0.1474, 0.5687, 0.1749, 0.5686, 0.1907, 0.6087, 0.1473, 0.6208, 0.5623, 0.09515, 0.5783, 0.09515, 0.5748, 0.1349, 0.5667, 0.1349, 0.1483, 0.3917, 0.1868, 0.3918, 0.1886, 0.4127, 0.1476, 0.4126, 0.558, 0.05849, 0.5812, 0.05849, 0.5783, 0.09515, 0.5623, 0.09515, 0.1436, 0.3655, 0.1776, 0.3722, 0.1765, 0.3917, 0.1387, 0.3842, 0.5539, 0.02637, 0.5834, 0.02637, 0.5812, 0.05849, 0.558, 0.05849, 0.1506, 0.3402, 0.1677, 0.3545, 0.1776, 0.3722, 0.1436, 0.3655, 0.5502, 0.0, 0.5849, 0.0, 0.5834, 0.02637, 0.5539, 0.02637, 0.5783, 0.09515, 0.594, 0.09827, 0.5828, 0.1365, 0.5748, 0.1349, 0.1868, 0.3918, 0.2243, 0.392, 0.2283, 0.4129, 0.1886, 0.4127, 0.5812, 0.05849, 0.6039, 0.06302, 0.594, 0.09827, 0.5783, 0.09515, 0.1776, 0.3722, 0.2123, 0.3722, 0.215, 0.3917, 0.1765, 0.3917, 0.5834, 0.02637, 0.6124, 0.03213, 0.6039, 0.06302, 0.5812, 0.05849, 0.2816, 0.8375, 0.2888, 0.7898, 0.2947, 0.7903, 0.2948, 0.824, 0.5849, 0.0, 0.6189, 0.006774, 0.6124, 0.03213, 0.5834, 0.02637, 0.114, 0.9551, 0.1122, 0.889, 0.1445, 0.8901, 0.1487, 0.9641, 0.1866, 0.6868, 0.224, 0.687, 0.2174, 0.7149, 0.1837, 0.7148, 0.1854, 0.2772, 0.2014, 0.2772, 0.2021, 0.2857, 0.1661, 0.3053, 0.1884, 0.6521, 0.2281, 0.6523, 0.224, 0.687, 0.1866, 0.6868, 0.189, 0.2375, 0.1972, 0.2375, 0.2014, 0.2772, 0.1854, 0.2772, 0.1907, 0.6087, 0.2285, 0.6255, 0.2281, 0.6523, 0.1884, 0.6521, 0.5748, 0.1349, 0.5828, 0.1365, 0.5709, 0.1763, 0.193, 0.1961, 0.1972, 0.2375, 0.189, 0.2375, 0.224, 0.687, 0.2589, 0.6873, 0.2488, 0.7152, 0.2174, 0.7149, 0.2014, 0.2772, 0.217, 0.2741, 0.2419, 0.2978, 0.2021, 0.2857, 0.2281, 0.6523, 0.2652, 0.6526, 0.2589, 0.6873, 0.224, 0.687, 0.1972, 0.2375, 0.2052, 0.2359, 0.217, 0.2741, 0.2014, 0.2772, 0.2285, 0.6255, 0.2661, 0.6092, 0.2652, 0.6526, 0.2281, 0.6523, 0.5828, 0.1365, 0.5903, 0.1396, 0.5709, 0.1763, 0.193, 0.1961, 0.2052, 0.2359, 0.1972, 0.2375, 0.594, 0.09827, 0.6087, 0.1044, 0.5903, 0.1396, 0.5828, 0.1365, 0.2243, 0.392, 0.2592, 0.3923, 0.2654, 0.4131, 0.2283, 0.4129, 0.6039, 0.06302, 0.6254, 0.0719, 0.6087, 0.1044, 0.594, 0.09827, 0.2123, 0.3722, 0.2464, 0.3655, 0.2528, 0.3842, 0.215, 0.3917, 0.6124, 0.03213, 0.6396, 0.04343, 0.6254, 0.0719, 0.6039, 0.06302, 0.2888, 0.7898, 0.2816, 0.758, 0.2948, 0.7589, 0.2947, 0.7903, 0.6189, 0.006774, 0.651, 0.02006, 0.6396, 0.04343, 0.6124, 0.03213, 0.5814, 0.777, 0.5814, 0.8703, 0.5352, 0.8651, 0.5339, 0.7933, 0.2592, 0.3923, 0.2902, 0.3926, 0.2983, 0.4135, 0.2654, 0.4131, 0.6254, 0.0719, 0.6446, 0.08479, 0.622, 0.1133, 0.6087, 0.1044, 0.2464, 0.3655, 0.2784, 0.3522, 0.2885, 0.3695, 0.2528, 0.3842, 0.6396, 0.04343, 0.6641, 0.05983, 0.6446, 0.08479, 0.6254, 0.0719, 0.2516, 0.3462, 0.2653, 0.3289, 0.2784, 0.3522, 0.2464, 0.3655, 0.651, 0.02006, 0.6798, 0.03935, 0.6641, 0.05983, 0.6396, 0.04343, 0.2419, 0.2978, 0.2495, 0.3004, 0.2653, 0.3289, 0.2516, 0.3462, 0.2589, 0.6873, 0.29, 0.6877, 0.2768, 0.7155, 0.2488, 0.7152, 0.217, 0.2741, 0.2318, 0.268, 0.2495, 0.3004, 0.2419, 0.2978, 0.2652, 0.6526, 0.2981, 0.653, 0.29, 0.6877, 0.2589, 0.6873, 0.2052, 0.2359, 0.2127, 0.2328, 0.2318, 0.268, 0.217, 0.2741, 0.2661, 0.6092, 0.3009, 0.6217, 0.2981, 0.653, 0.2652, 0.6526, 0.5903, 0.1396, 0.5971, 0.1442, 0.5709, 0.1763, 0.193, 0.1961, 0.2127, 0.2328, 0.2052, 0.2359, 0.2815, 0.5693, 0.3002, 0.5697, 0.3009, 0.6217, 0.2661, 0.6092, 0.6087, 0.1044, 0.622, 0.1133, 0.5971, 0.1442, 0.5903, 0.1396, 0.2318, 0.268, 0.245, 0.2591, 0.2688, 0.2876, 0.2495, 0.3004, 0.6944, 0.9375, 0.7234, 0.9371, 0.731, 0.9718, 0.7037, 0.9722, 0.2127, 0.2328, 0.2195, 0.2283, 0.245, 0.2591, 0.2318, 0.268, 0.6913, 0.9062, 0.7208, 0.9059, 0.7234, 0.9371, 0.6944, 0.9375, 0.5971, 0.1442, 0.6028, 0.1499, 0.5709, 0.1763, 0.193, 0.1961, 0.2195, 0.2283, 0.2127, 0.2328, 0.6921, 0.8542, 0.7215, 0.8538, 0.7208, 0.9059, 0.6913, 0.9062, 0.622, 0.1133, 0.6333, 0.1246, 0.6028, 0.1499, 0.5971, 0.1442, 0.7041, 0.6771, 0.7314, 0.6768, 0.7237, 0.6977, 0.6947, 0.6981, 0.6446, 0.08479, 0.661, 0.1012, 0.6333, 0.1246, 0.622, 0.1133, 0.2784, 0.3522, 0.3073, 0.3329, 0.3205, 0.348, 0.2885, 0.3695, 0.6641, 0.05983, 0.685, 0.08072, 0.661, 0.1012, 0.6446, 0.08479, 0.2653, 0.3289, 0.2898, 0.3125, 0.3073, 0.3329, 0.2784, 0.3522, 0.6798, 0.03935, 0.7043, 0.06391, 0.685, 0.08072, 0.6641, 0.05983, 0.2495, 0.3004, 0.2688, 0.2876, 0.2898, 0.3125, 0.2653, 0.3289, 0.7037, 0.9722, 0.731, 0.9718, 0.7435, 0.9997, 0.7189, 1.0, 0.3073, 0.3329, 0.3318, 0.3083, 0.3478, 0.3207, 0.3205, 0.348, 0.685, 0.08072, 0.7014, 0.1053, 0.6739, 0.1205, 0.661, 0.1012, 0.2898, 0.3125, 0.3107, 0.2916, 0.3318, 0.3083, 0.3073, 0.3329, 0.7043, 0.06391, 0.7236, 0.09278, 0.7014, 0.1053, 0.685, 0.08072, 0.2688, 0.2876, 0.2852, 0.2712, 0.3107, 0.2916, 0.2898, 0.3125, 0.731, 0.9718, 0.7631, 0.9716, 0.7723, 0.9995, 0.7435, 0.9997, 0.245, 0.2591, 0.2563, 0.2478, 0.2852, 0.2712, 0.2688, 0.2876, 0.7234, 0.9371, 0.7574, 0.9369, 0.7631, 0.9716, 0.731, 0.9718, 0.2195, 0.2283, 0.2252, 0.2225, 0.2563, 0.2478, 0.245, 0.2591, 0.7208, 0.9059, 0.7555, 0.9056, 0.7574, 0.9369, 0.7234, 0.9371, 0.6028, 0.1499, 0.6074, 0.1567, 0.5709, 0.1763, 0.193, 0.1961, 0.2252, 0.2225, 0.2195, 0.2283, 0.7215, 0.8538, 0.7561, 0.8536, 0.7555, 0.9056, 0.7208, 0.9059, 0.6333, 0.1246, 0.6421, 0.1379, 0.6074, 0.1567, 0.6028, 0.1499, 0.7314, 0.6768, 0.7635, 0.6765, 0.7577, 0.6974, 0.7237, 0.6977, 0.661, 0.1012, 0.6739, 0.1205, 0.6421, 0.1379, 0.6333, 0.1246, 0.2252, 0.2225, 0.2297, 0.2157, 0.2652, 0.2345, 0.2563, 0.2478, 0.7555, 0.9056, 0.7941, 0.9055, 0.7953, 0.9367, 0.7574, 0.9369, 0.6074, 0.1567, 0.6105, 0.1642, 0.5709, 0.1763, 0.193, 0.1961, 0.2297, 0.2157, 0.2252, 0.2225, 0.7561, 0.8536, 0.7945, 0.8534, 0.7941, 0.9055, 0.7555, 0.9056, 0.6421, 0.1379, 0.6483, 0.1526, 0.6105, 0.1642, 0.6074, 0.1567, 0.7635, 0.6765, 0.7991, 0.6764, 0.7956, 0.6973, 0.7577, 0.6974, 0.6739, 0.1205, 0.6828, 0.1419, 0.6483, 0.1526, 0.6421, 0.1379, 0.3318, 0.3083, 0.3511, 0.2794, 0.3692, 0.2887, 0.3478, 0.3207, 0.7014, 0.1053, 0.7127, 0.1326, 0.6828, 0.1419, 0.6739, 0.1205, 0.3107, 0.2916, 0.3271, 0.267, 0.3511, 0.2794, 0.3318, 0.3083, 0.7236, 0.09278, 0.7369, 0.1249, 0.7127, 0.1326, 0.7014, 0.1053, 0.2852, 0.2712, 0.2981, 0.2519, 0.3271, 0.267, 0.3107, 0.2916, 0.7631, 0.9716, 0.7987, 0.9714, 0.8044, 0.9994, 0.7723, 0.9995, 0.2563, 0.2478, 0.2652, 0.2345, 0.2981, 0.2519, 0.2852, 0.2712, 0.7574, 0.9369, 0.7953, 0.9367, 0.7987, 0.9714, 0.7631, 0.9716, 0.7127, 0.1326, 0.7184, 0.1615, 0.6873, 0.1647, 0.6828, 0.1419, 0.3271, 0.267, 0.3384, 0.2397, 0.3644, 0.2474, 0.3511, 0.2794, 0.7369, 0.1249, 0.7436, 0.1589, 0.7184, 0.1615, 0.7127, 0.1326, 0.2981, 0.2519, 0.3069, 0.2304, 0.3384, 0.2397, 0.3271, 0.267, 0.7987, 0.9714, 0.8366, 0.9714, 0.8385, 0.9993, 0.8044, 0.9994, 0.2652, 0.2345, 0.2713, 0.2198, 0.3069, 0.2304, 0.2981, 0.2519, 0.7953, 0.9367, 0.8354, 0.9367, 0.8366, 0.9714, 0.7987, 0.9714, 0.2297, 0.2157, 0.2329, 0.2082, 0.2713, 0.2198, 0.2652, 0.2345, 0.7941, 0.9055, 0.8351, 0.9054, 0.8354, 0.9367, 0.7953, 0.9367, 0.6105, 0.1642, 0.6121, 0.1722, 0.5709, 0.1763, 0.193, 0.1961, 0.2329, 0.2082, 0.2297, 0.2157, 0.7945, 0.8534, 0.8353, 0.8534, 0.8351, 0.9054, 0.7941, 0.9055, 0.6483, 0.1526, 0.6514, 0.1683, 0.6121, 0.1722, 0.6105, 0.1642, 0.7991, 0.6764, 0.837, 0.6763, 0.8358, 0.6972, 0.7956, 0.6973, 0.6828, 0.1419, 0.6873, 0.1647, 0.6514, 0.1683, 0.6483, 0.1526, 0.3511, 0.2794, 0.3644, 0.2474, 0.3839, 0.253, 0.3692, 0.2887, 0.8351, 0.9054, 0.8769, 0.9055, 0.8764, 0.9367, 0.8354, 0.9367, 0.6121, 0.1722, 0.6121, 0.1804, 0.5709, 0.1763, 0.193, 0.1961, 0.2344, 0.2002, 0.2329, 0.2082, 0.8353, 0.8534, 0.8768, 0.8534, 0.8769, 0.9055, 0.8351, 0.9054, 0.6514, 0.1683, 0.6514, 0.1843, 0.6121, 0.1804, 0.6121, 0.1722, 0.837, 0.6763, 0.8756, 0.6764, 0.8767, 0.6973, 0.8358, 0.6972, 0.6873, 0.1647, 0.6873, 0.1879, 0.6514, 0.1843, 0.6514, 0.1683, 0.3644, 0.2474, 0.3711, 0.2133, 0.3915, 0.2152, 0.3839, 0.253, 0.7184, 0.1615, 0.7184, 0.191, 0.6873, 0.1879, 0.6873, 0.1647, 0.3384, 0.2397, 0.3441, 0.2108, 0.3711, 0.2133, 0.3644, 0.2474, 0.7436, 0.1589, 0.7436, 0.1936, 0.7184, 0.191, 0.7184, 0.1615, 0.3069, 0.2304, 0.3115, 0.2077, 0.3441, 0.2108, 0.3384, 0.2397, 0.8366, 0.9714, 0.8752, 0.9714, 0.8732, 0.9994, 0.8385, 0.9993, 0.2713, 0.2198, 0.2744, 0.2041, 0.3115, 0.2077, 0.3069, 0.2304, 0.8354, 0.9367, 0.8764, 0.9367, 0.8752, 0.9714, 0.8366, 0.9714, 0.2329, 0.2082, 0.2344, 0.2002, 0.2744, 0.2041, 0.2713, 0.2198, 0.3441, 0.2108, 0.3441, 0.1812, 0.3711, 0.1786, 0.3711, 0.2133, 0.7436, 0.1936, 0.7369, 0.2277, 0.7127, 0.22, 0.7184, 0.191, 0.3115, 0.2077, 0.3115, 0.1845, 0.3441, 0.1812, 0.3441, 0.2108, 0.8752, 0.9714, 0.913, 0.9716, 0.9073, 0.9995, 0.8732, 0.9994, 0.2744, 0.2041, 0.2744, 0.1881, 0.3115, 0.1845, 0.3115, 0.2077, 0.8764, 0.9367, 0.9166, 0.9369, 0.913, 0.9716, 0.8752, 0.9714, 0.2344, 0.2002, 0.2344, 0.1921, 0.2744, 0.1881, 0.2744, 0.2041, 0.8769, 0.9055, 0.9178, 0.9056, 0.9166, 0.9369, 0.8764, 0.9367, 0.6121, 0.1804, 0.6105, 0.1883, 0.5709, 0.1763, 0.193, 0.1961, 0.2344, 0.1921, 0.2344, 0.2002, 0.8768, 0.8534, 0.9176, 0.8536, 0.9178, 0.9056, 0.8769, 0.9055, 0.6514, 0.1843, 0.6483, 0.1999, 0.6105, 0.1883, 0.6121, 0.1804, 0.8756, 0.6764, 0.9134, 0.6765, 0.9169, 0.6974, 0.8767, 0.6973, 0.6873, 0.1879, 0.6828, 0.2106, 0.6483, 0.1999, 0.6514, 0.1843, 0.3711, 0.2133, 0.3711, 0.1786, 0.3915, 0.1766, 0.3915, 0.2152, 0.7184, 0.191, 0.7127, 0.22, 0.6828, 0.2106, 0.6873, 0.1879, 0.8768, 0.7493, 0.9171, 0.7495, 0.9174, 0.8015, 0.8768, 0.8014, 0.8356, 0.7493, 0.8768, 0.7493, 0.8768, 0.8014, 0.8354, 0.8013, 0.7952, 0.7493, 0.8356, 0.7493, 0.8354, 0.8013, 0.7949, 0.8014, 0.7572, 0.7495, 0.7952, 0.7493, 0.7949, 0.8014, 0.7566, 0.8015, 0.723, 0.7497, 0.7572, 0.7495, 0.7566, 0.8015, 0.7223, 0.8018, 0.6939, 0.7501, 0.723, 0.7497, 0.7223, 0.8018, 0.693, 0.8021, 0.2659, 0.4652, 0.299, 0.4656, 0.2996, 0.5176, 0.2657, 0.5292, 0.2286, 0.4649, 0.2659, 0.4652, 0.2657, 0.5292, 0.2279, 0.5124, 0.1887, 0.4647, 0.2286, 0.4649, 0.2279, 0.5124, 0.1903, 0.5287, 0.1476, 0.4646, 0.1887, 0.4647, 0.1903, 0.5287, 0.1475, 0.5167, 0.1068, 0.4647, 0.1476, 0.4646, 0.1475, 0.5167, 0.1066, 0.5167, 0.06812, 0.4649, 0.1068, 0.4647, 0.1066, 0.5167, 0.06764, 0.5169, 0.03285, 0.4652, 0.06812, 0.4649, 0.06764, 0.5169, 0.0322, 0.5172, 0.002399, 0.4656, 0.03285, 0.4652, 0.0322, 0.5172, 0.0016, 0.5176, 0.6551, 0.445, 0.6893, 0.4453, 0.69, 0.4973, 0.6556, 0.497, 0.6171, 0.4447, 0.6551, 0.445, 0.6556, 0.497, 0.6174, 0.4968, 0.6168, 0.3927, 0.6546, 0.3929, 0.6551, 0.445, 0.6171, 0.4447, 0.6546, 0.3929, 0.6887, 0.3932, 0.6893, 0.4453, 0.6551, 0.445, 0.003199, 0.4135, 0.0335, 0.4131, 0.03285, 0.4652, 0.002399, 0.4656, 0.0335, 0.4131, 0.0686, 0.4129, 0.06812, 0.4649, 0.03285, 0.4652, 0.0686, 0.4129, 0.1071, 0.4127, 0.1068, 0.4647, 0.06812, 0.4649, 0.1071, 0.4127, 0.1476, 0.4126, 0.1476, 0.4646, 0.1068, 0.4647, 0.1476, 0.4126, 0.1886, 0.4127, 0.1887, 0.4647, 0.1476, 0.4646, 0.1886, 0.4127, 0.2283, 0.4129, 0.2286, 0.4649, 0.1887, 0.4647, 0.2283, 0.4129, 0.2654, 0.4131, 0.2659, 0.4652, 0.2286, 0.4649, 0.2654, 0.4131, 0.2983, 0.4135, 0.299, 0.4656, 0.2659, 0.4652, 0.6947, 0.6981, 0.7237, 0.6977, 0.723, 0.7497, 0.6939, 0.7501, 0.7237, 0.6977, 0.7577, 0.6974, 0.7572, 0.7495, 0.723, 0.7497, 0.7577, 0.6974, 0.7956, 0.6973, 0.7952, 0.7493, 0.7572, 0.7495, 0.7956, 0.6973, 0.8358, 0.6972, 0.8356, 0.7493, 0.7952, 0.7493, 0.8358, 0.6972, 0.8767, 0.6973, 0.8768, 0.7493, 0.8356, 0.7493, 0.8767, 0.6973, 0.9169, 0.6974, 0.9171, 0.7495, 0.8768, 0.7493, 0.8768, 0.8014, 0.9174, 0.8015, 0.9176, 0.8536, 0.8768, 0.8534, 0.8354, 0.8013, 0.8768, 0.8014, 0.8768, 0.8534, 0.8353, 0.8534, 0.7949, 0.8014, 0.8354, 0.8013, 0.8353, 0.8534, 0.7945, 0.8534, 0.7566, 0.8015, 0.7949, 0.8014, 0.7945, 0.8534, 0.7561, 0.8536, 0.7223, 0.8018, 0.7566, 0.8015, 0.7561, 0.8536, 0.7215, 0.8538, 0.693, 0.8021, 0.7223, 0.8018, 0.7215, 0.8538, 0.6921, 0.8542, 0.2657, 0.5292, 0.2996, 0.5176, 0.3002, 0.5697, 0.2815, 0.5693, 0.1475, 0.5167, 0.1903, 0.5287, 0.1749, 0.5686, 0.1474, 0.5687, 0.1066, 0.5167, 0.1475, 0.5167, 0.1474, 0.5687, 0.1063, 0.5688, 0.06764, 0.5169, 0.1066, 0.5167, 0.1063, 0.5688, 0.06716, 0.569, 0.0322, 0.5172, 0.06764, 0.5169, 0.06716, 0.569, 0.03155, 0.5693, 0.0016, 0.5176, 0.0322, 0.5172, 0.03155, 0.5693, 0.0007999, 0.5697, 0.6556, 0.497, 0.69, 0.4973, 0.6906, 0.5493, 0.6561, 0.549, 0.6174, 0.4968, 0.6556, 0.497, 0.6561, 0.549, 0.6177, 0.5488, 0.3924, 0.9496, 0.4157, 0.8294, 0.4549, 0.8419, 0.43, 0.9676, 0.3975, 0.804, 0.4098, 0.7861, 0.4249, 0.8071, 0.4157, 0.8294, 0.56, 0.9273, 0.5546, 0.7964, 0.5888, 0.8035, 0.5888, 0.9556, 0.5538, 0.9436, 0.5409, 0.8743, 0.582, 0.8666, 0.5952, 0.9447, 0.311, 0.7551, 0.3058, 0.9012, 0.2643, 0.8971, 0.2747, 0.7752, 0.3365, 0.7333, 0.3365, 0.9036, 0.3058, 0.9012, 0.311, 0.7551, 0.43, 0.9676, 0.4549, 0.8419, 0.492, 0.8342, 0.4687, 0.9545, 0.2747, 0.7752, 0.2643, 0.8971, 0.2362, 0.8937, 0.2489, 0.7817, 0.5246, 0.9132, 0.5137, 0.8034, 0.5546, 0.7964, 0.56, 0.9273, 0.5746, 0.8458, 0.5619, 0.8242, 0.5728, 0.8119, 0.5952, 0.8227, 0.5076, 0.8573, 0.5128, 0.838, 0.5405, 0.8521, 0.5409, 0.8743, 0.5137, 0.8034, 0.5163, 0.7848, 0.5502, 0.7789, 0.5546, 0.7964, 0.4157, 0.8294, 0.4249, 0.8071, 0.4574, 0.8175, 0.4549, 0.8419, 0.3365, 0.9036, 0.3258, 0.9266, 0.3003, 0.9246, 0.3058, 0.9012, 0.5409, 0.8743, 0.5405, 0.8521, 0.5746, 0.8458, 0.582, 0.8666, 0.3058, 0.9012, 0.3003, 0.9246, 0.2658, 0.9212, 0.2643, 0.8971, 0.4549, 0.8419, 0.4574, 0.8175, 0.4883, 0.8111, 0.492, 0.8342, 0.4326, 0.7753, 0.449, 0.7692, 0.4519, 0.7732, 0.4406, 0.7865, 0.4249, 0.8071, 0.4406, 0.7865, 0.458, 0.792, 0.4574, 0.8175, 0.4883, 0.8111, 0.4744, 0.7886, 0.4804, 0.7783, 0.4995, 0.7918, 0.5405, 0.8521, 0.5437, 0.8276, 0.5619, 0.8242, 0.5746, 0.8458, 0.5077, 0.8118, 0.5262, 0.8061, 0.5289, 0.8201, 0.5128, 0.838, 0.4574, 0.8175, 0.458, 0.792, 0.4744, 0.7886, 0.4883, 0.8111, 0.4098, 0.7861, 0.4326, 0.7753, 0.4406, 0.7865, 0.4249, 0.8071, 0.5128, 0.838, 0.5289, 0.8201, 0.5437, 0.8276, 0.5405, 0.8521, 0.5506, 0.7969, 0.5559, 0.7996, 0.5569, 0.8046, 0.5529, 0.8091, 0.5464, 0.8103, 0.541, 0.8076, 0.5401, 0.8025, 0.544, 0.7981, 0.5289, 0.8201, 0.541, 0.8076, 0.5464, 0.8103, 0.5437, 0.8276, 0.5619, 0.8242, 0.5529, 0.8091, 0.5569, 0.8046, 0.5728, 0.8119, 0.4406, 0.7865, 0.4519, 0.7732, 0.4582, 0.7752, 0.458, 0.792, 0.4744, 0.7886, 0.4641, 0.774, 0.4663, 0.7703, 0.4804, 0.7783, 0.5437, 0.8276, 0.5464, 0.8103, 0.5529, 0.8091, 0.5619, 0.8242, 0.5262, 0.8061, 0.5401, 0.8025, 0.541, 0.8076, 0.5289, 0.8201, 0.458, 0.792, 0.4582, 0.7752, 0.4641, 0.774, 0.4744, 0.7886, 0.1122, 0.889, 0.1113, 0.8777, 0.1344, 0.8785, 0.1445, 0.8901, 0.07742, 0.8908, 0.08627, 0.879, 0.1113, 0.8777, 0.1122, 0.889, 0.2362, 0.9803, 0.2419, 0.8866, 0.2812, 0.8816, 0.2795, 0.985, 0.5958, 0.8965, 0.5953, 0.8233, 0.6393, 0.8236, 0.6393, 0.9186, 0.2795, 0.985, 0.2812, 0.8816, 0.3159, 0.8911, 0.3168, 0.985, 0.0757, 0.9641, 0.07742, 0.8908, 0.1122, 0.889, 0.114, 0.9551, 0.5746, 0.8622, 0.568, 0.8528, 0.5712, 0.8323, 0.5796, 0.8296, 0.5468, 0.8691, 0.5506, 0.8571, 0.568, 0.8528, 0.5746, 0.8622, 0.5409, 0.883, 0.5468, 0.8691, 0.5746, 0.8622, 0.5796, 0.8734, 0.5814, 0.8703, 0.5716, 0.883, 0.5384, 0.8793, 0.5352, 0.8651, 0.5103, 0.8525, 0.5249, 0.8472, 0.5468, 0.8691, 0.5409, 0.883, 0.524, 0.809, 0.5347, 0.816, 0.5249, 0.8472, 0.5103, 0.8525, 0.559, 0.821, 0.5572, 0.8312, 0.551, 0.8323, 0.5431, 0.8239, 0.5712, 0.8323, 0.5619, 0.8356, 0.5572, 0.8312, 0.559, 0.821, 0.5249, 0.8472, 0.5369, 0.8434, 0.5506, 0.8571, 0.5468, 0.8691, 0.5347, 0.816, 0.5431, 0.8239, 0.5369, 0.8434, 0.5249, 0.8472, 0.5796, 0.8296, 0.5712, 0.8323, 0.559, 0.821, 0.5602, 0.8115, 0.5602, 0.8115, 0.559, 0.821, 0.5431, 0.8239, 0.5347, 0.816, 0.551, 0.8323, 0.5572, 0.8312, 0.5539, 0.8452, 0.5486, 0.8398, 0.5572, 0.8312, 0.5619, 0.8356, 0.5607, 0.8435, 0.5539, 0.8452, 0.5506, 0.8571, 0.5539, 0.8452, 0.5607, 0.8435, 0.568, 0.8528, 0.568, 0.8528, 0.5607, 0.8435, 0.5619, 0.8356, 0.5712, 0.8323, 0.5369, 0.8434, 0.5486, 0.8398, 0.5539, 0.8452, 0.5506, 0.8571, 0.5431, 0.8239, 0.551, 0.8323, 0.5486, 0.8398, 0.5369, 0.8434])
me_sphere.materials.append(mat_material_002)
me_sphere.update()

# ---- objects
ob_light = bpy.data.objects.new('Light', light_light)
ob_camera = bpy.data.objects.new('Camera', cam_camera)
ob_sphere = bpy.data.objects.new('Sphere', me_sphere)

# ---- transforms, parenting, visibility, modifiers, constraints
ob_light.location = (4.076, 1.005, 5.904)
ob_light.rotation_euler = (0.6503, 0.05522, 1.866)
ob_light.lock_rotations_4d = False
ob_light.empty_display_type = 'ARROWS'
ob_light.color = (0.0, 0.0, 0.0, 0.0)
ob_light.lineart.crease_threshold = 0.0
ob_camera.location = (7.359, -6.926, 4.958)
ob_camera.rotation_euler = (1.109, 0.0, 0.8149)
ob_camera.lock_rotations_4d = False
ob_camera.empty_display_type = 'ARROWS'
ob_camera.color = (0.0, 0.0, 0.0, 0.0)
ob_camera.display_type = 'WIRE'
ob_camera.lineart.crease_threshold = 0.0
ob_sphere.location = (0.0, 0.0, 0.0)
_m = ob_sphere.modifiers.new('Subdivision', 'SUBSURF')
_m.levels = 2

# ---- collection membership
col_collection.objects.link(ob_light)
col_collection.objects.link(ob_camera)
col_collection.objects.link(ob_sphere)

# ---- scene / render settings (as saved in the file)
scene.camera = ob_camera
scene.frame_start = 1; scene.frame_end = 250; scene.frame_set(16)
scene.render.engine = 'BLENDER_EEVEE_NEXT'
scene.cycles.sampling_pattern = 'TABULATED_SOBOL'
scene.cycles.use_light_tree = False
scene.view_settings.view_transform = 'Filmic'
bpy.context.view_layer.update()
